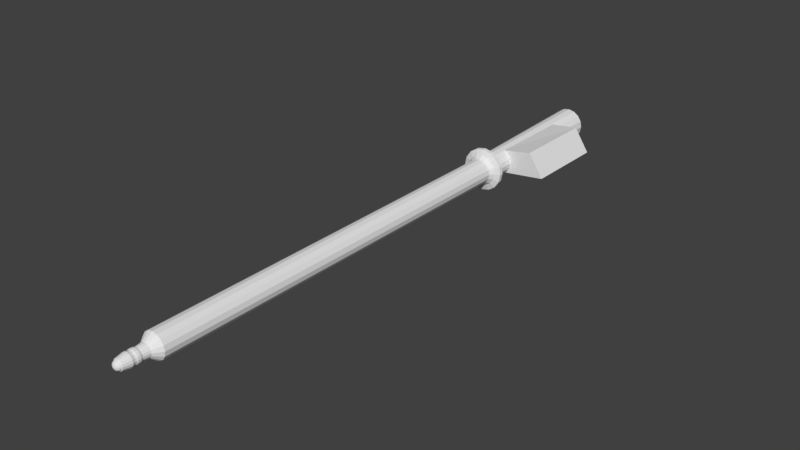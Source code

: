 # Source: phoenixhawk_refuelprobe.blend  (saved by Blender 2.79.0; exported with 4.5.12 LTS)
import bpy
from mathutils import Matrix  # noqa: F401  (used for matrix-valued properties, if any)

bpy.ops.wm.read_factory_settings(use_empty=True)
scene = bpy.context.scene
scene.name = 'Scene'

# ---- collections
col_collection_1 = bpy.data.collections.new('Collection 1'); scene.collection.children.link(col_collection_1)

# ---- materials (node trees are filled in below, after node groups)
mat_fmt_material_010 = bpy.data.materials.new('fmt_material.010')
mat_fmt_material_010.alpha_threshold = 0.0
mat_fmt_material_010.use_transparent_shadow = False
mat_fmt_material_010.roughness = 0.5

# ---- material node trees

# ---- world
world_world = bpy.data.worlds.new('World'); scene.world = world_world
world_world.color = (0.05088, 0.05088, 0.05088)
world_world.use_sun_shadow = False
world_world.sun_shadow_jitter_overblur = 0.0
world_world.cycles.sampling_method = 'MANUAL'

# ---- meshes
me_group0 = bpy.data.meshes.new('group0')
me_group0.from_pydata([(0.05083, -0.1227, -0.625), (0.09391, -0.09391, -0.625), (0.09391, 0.09391, -0.625), (0.05083, 0.1227, -0.625), (2.384e-07, 0.1328, -0.625), (-0.05082, 0.1227, -0.625), (2.384e-07, 2.384e-07, -0.625), (-0.09391, -0.09391, -0.625), (-0.05082, -0.1227, -0.625), (0.07182, -0.07182, 0.625), (0.09383, -0.03887, 0.625), (0.1016, 4.768e-07, 0.625), (0.07182, 0.07182, 0.625), (0.03887, 0.09383, 0.625), (1.192e-07, 0.1016, 0.625), (1.192e-07, 4.768e-07, 0.625), (-0.09383, 0.03887, 0.625), (-0.09383, -0.03887, 0.625), (2.384e-07, -0.1016, 0.625), (3.576e-07, -0.1328, -0.625), (0.03887, -0.09383, 0.625), (0.1227, -0.05082, -0.625), (0.1328, 4.768e-07, -0.625), (0.1227, 0.05083, -0.625), (0.09383, 0.03887, 0.625), (-0.03887, 0.09383, 0.625), (-0.09391, 0.09391, -0.625), (-0.1227, 0.05083, -0.625), (-0.07182, 0.07182, 0.625), (-0.1328, 2.384e-07, -0.625), (-0.1016, 4.768e-07, 0.625), (-0.1227, -0.05082, -0.625), (-0.03887, -0.09383, 0.625), (-0.07182, -0.07182, 0.625), (0.2813, 0.1406, 0.4062), (0.03125, 0.09766, 0.4062), (0.03125, -0.09375, 0.4062), (0.4063, -0.04687, 0.4062), (0.03125, -0.1094, -0.2813), (0.03125, 0.1094, -0.2813), (0.2813, 0.1406, -0.2813), (0.4063, -0.04687, -0.2813), (2.384e-07, -0.1016, 0.5625), (0.09383, -0.03887, 0.5625), (0.1016, 4.768e-07, 0.5625), (0.07182, 0.07182, 0.5625), (1.192e-07, 0.1016, 0.5625), (-0.03887, 0.09383, 0.5625), (-0.07182, -0.07182, 0.5625), (1.192e-07, 4.768e-07, 0.5625), (-0.03887, -0.09383, 0.5625), (1.192e-07, 4.768e-07, 0.5938), (1.192e-07, 0.125, 0.5938), (0.04784, 0.1155, 0.5938), (0.03887, -0.09383, 0.5625), (2.384e-07, -0.125, 0.5938), (0.08839, -0.08839, 0.5938), (0.07182, -0.07182, 0.5625), (0.1155, -0.04783, 0.5938), (0.1155, 0.04784, 0.5938), (0.08839, 0.08839, 0.5938), (0.09383, 0.03887, 0.5625), (0.03887, 0.09383, 0.5625), (-0.08839, 0.08839, 0.5938), (-0.07182, 0.07182, 0.5625), (-0.1016, 4.768e-07, 0.5625), (-0.09383, 0.03887, 0.5625), (-0.09383, -0.03887, 0.5625), (-0.1155, -0.04784, 0.5938), (2.384e-07, -0.1016, 0.6875), (0.09383, -0.03887, 0.6875), (0.09383, 0.03887, 0.6875), (0.03887, 0.09383, 0.6875), (-0.1016, 4.768e-07, 0.6875), (0.1016, 7.153e-07, 3.938), (-0.03887, 0.09383, 3.938), (-0.07182, 0.07182, 3.938), (-0.1016, 7.153e-07, 3.938), (-0.03887, -0.09383, 3.938), (-0.09383, -0.03887, 3.938), (-0.03887, -0.09383, 0.6875), (0.04784, -0.1155, 0.5938), (-0.08839, -0.08839, 0.5938), (0.1588, 0.06577, 0.6094), (0.06577, 0.1588, 0.6094), (-0.1215, 0.1215, 0.6094), (-0.1588, 0.06577, 0.6094), (-0.06577, -0.1588, 0.6094), (0.06577, -0.1588, 0.6094), (0.1215, -0.1215, 0.6094), (0.125, 7.153e-07, 0.5938), (0.1719, 7.153e-07, 0.6094), (-0.04784, 0.1155, 0.5938), (-0.1155, 0.04784, 0.5938), (-0.125, 4.768e-07, 0.5938), (-0.04784, -0.1155, 0.5938), (-0.1215, -0.1215, 0.6094), (0.1215, 0.1215, 0.6094), (-0.06577, 0.1588, 0.6094), (-0.1719, 4.768e-07, 0.6094), (-0.1588, -0.06577, 0.6094), (0.06577, -0.1588, 0.6406), (0.1215, -0.1215, 0.6406), (0.1719, 7.153e-07, 0.6406), (0.1588, 0.06577, 0.6406), (0.06577, 0.1588, 0.6406), (1.192e-07, 0.1719, 0.6406), (1.192e-07, 4.768e-07, 0.6094), (0.1588, -0.06577, 0.6094), (1.192e-07, 0.1719, 0.6094), (-0.1588, 0.06577, 0.6406), (2.384e-07, -0.1719, 0.6094), (0.04784, -0.1155, 0.6562), (0.08839, -0.08839, 0.6562), (0.08839, 0.08839, 0.6562), (-0.04784, 0.1155, 0.6562), (-0.08839, 0.08839, 0.6562), (-0.1155, 0.04784, 0.6562), (-0.125, 4.768e-07, 0.6562), (-0.1155, -0.04784, 0.6562), (-0.08839, -0.08839, 0.6562), (0.07182, -0.07182, 0.6875), (0.07182, 0.07182, 0.6875), (1.192e-07, 4.768e-07, 0.6875), (-0.09383, 0.03887, 0.6875), (-0.07182, -0.07182, 0.6875), (-0.09383, -0.03887, 0.6875), (0.03887, -0.09383, 0.6875), (0.125, 7.153e-07, 0.6562), (0.1016, 4.768e-07, 0.6875), (0.1155, 0.04784, 0.6562), (1.192e-07, 0.1016, 0.6875), (-0.03887, 0.09383, 0.6875), (-0.07182, 0.07182, 0.6875), (2.384e-07, -0.125, 0.6562), (-0.04784, -0.1155, 0.6562), (1.192e-07, 4.768e-07, 0.6406), (-0.1719, 4.768e-07, 0.6406), (-0.1215, -0.1215, 0.6406), (-0.06577, -0.1588, 0.6406), (2.384e-07, -0.1719, 0.6406), (0.1588, -0.06577, 0.6406), (0.1155, -0.04783, 0.6562), (1.192e-07, 4.768e-07, 0.6562), (0.04784, 0.1155, 0.6562), (0.1215, 0.1215, 0.6406), (1.192e-07, 0.125, 0.6562), (-0.06577, 0.1588, 0.6406), (-0.1215, 0.1215, 0.6406), (-0.1588, -0.06577, 0.6406), (-1.192e-07, -0.1016, 3.938), (0.07182, 0.07182, 3.938), (-0.07182, -0.07181, 3.938), (0.06629, -0.06629, 3.949), (0.03588, -0.08661, 3.949), (0.08661, -0.03588, 3.949), (0.09375, 7.153e-07, 3.949), (0.08661, 0.03588, 3.949), (-0.06629, 0.06629, 3.949), (-0.03588, -0.08661, 3.949), (0.03887, -0.09383, 3.938), (-1.192e-07, -0.09375, 3.949), (0.07182, -0.07181, 3.938), (0.09383, -0.03887, 3.938), (0.06629, 0.06629, 3.949), (0.09383, 0.03887, 3.938), (0.03887, 0.09383, 3.938), (0.03588, 0.08661, 3.949), (-0.03588, 0.08661, 3.949), (-2.384e-07, 0.09375, 3.949), (-2.384e-07, 0.1016, 3.938), (-0.08661, 0.03588, 3.949), (-0.09383, 0.03887, 3.938), (-0.09375, 7.153e-07, 3.949), (-2.384e-07, 7.153e-07, 3.949), (-0.06629, -0.06629, 3.949), (-0.08661, -0.03588, 3.949), (-2.384e-07, 7.153e-07, 3.938)], [(143, 123), (15, 6), (51, 107), (177, 123), (49, 51), (136, 107), (174, 177), (136, 143)], [(19, 6, 0), (0, 6, 1), (1, 6, 21), (21, 6, 22), (22, 6, 23), (23, 6, 2), (2, 6, 3), (3, 6, 4), (4, 6, 5), (5, 6, 26), (26, 6, 27), (27, 6, 29), (29, 6, 31), (31, 6, 7), (7, 6, 8), (8, 6, 19), (20, 15, 18), (9, 15, 20), (10, 15, 9), (11, 15, 10), (24, 15, 11), (12, 15, 24), (13, 15, 12), (14, 15, 13), (25, 15, 14), (28, 15, 25), (16, 15, 28), (30, 15, 16), (17, 15, 30), (33, 15, 17), (32, 15, 33), (18, 15, 32), (0, 20, 18, 19), (1, 9, 20, 0), (21, 10, 9, 1), (22, 11, 10, 21), (23, 24, 11, 22), (2, 12, 24, 23), (3, 13, 12, 2), (4, 14, 13, 3), (5, 25, 14, 4), (26, 28, 25, 5), (27, 16, 28, 26), (29, 30, 16, 27), (31, 17, 30, 29), (7, 33, 17, 31), (8, 32, 33, 7), (19, 18, 32, 8), (40, 34, 37, 41), (35, 39, 38, 36), (40, 39, 35, 34), (37, 36, 38, 41), (34, 35, 36, 37), (39, 40, 41, 38), (42, 49, 54), (54, 49, 57), (57, 49, 43), (43, 49, 44), (44, 49, 61), (61, 49, 45), (45, 49, 62), (62, 49, 46), (46, 49, 47), (47, 49, 64), (64, 49, 66), (66, 49, 65), (65, 49, 67), (67, 49, 48), (48, 49, 50), (50, 49, 42), (81, 51, 55), (56, 51, 81), (58, 51, 56), (90, 51, 58), (59, 51, 90), (60, 51, 59), (53, 51, 60), (52, 51, 53), (92, 51, 52), (63, 51, 92), (93, 51, 63), (94, 51, 93), (68, 51, 94), (82, 51, 68), (95, 51, 82), (55, 51, 95), (54, 81, 55, 42), (57, 56, 81, 54), (43, 58, 56, 57), (44, 90, 58, 43), (61, 59, 90, 44), (45, 60, 59, 61), (62, 53, 60, 45), (46, 52, 53, 62), (47, 92, 52, 46), (64, 63, 92, 47), (66, 93, 63, 64), (65, 94, 93, 66), (67, 68, 94, 65), (48, 82, 68, 67), (50, 95, 82, 48), (42, 55, 95, 50), (69, 123, 127), (127, 123, 121), (121, 123, 70), (70, 123, 129), (129, 123, 71), (71, 123, 122), (122, 123, 72), (72, 123, 131), (131, 123, 132), (132, 123, 133), (133, 123, 124), (124, 123, 73), (73, 123, 126), (126, 123, 125), (125, 123, 80), (80, 123, 69), (160, 177, 150), (162, 177, 160), (163, 177, 162), (74, 177, 163), (165, 177, 74), (151, 177, 165), (166, 177, 151), (170, 177, 166), (75, 177, 170), (76, 177, 75), (172, 177, 76), (77, 177, 172), (79, 177, 77), (152, 177, 79), (78, 177, 152), (150, 177, 78), (127, 160, 150, 69), (121, 162, 160, 127), (70, 163, 162, 121), (129, 74, 163, 70), (71, 165, 74, 129), (122, 151, 165, 71), (72, 166, 151, 122), (131, 170, 166, 72), (132, 75, 170, 131), (133, 76, 75, 132), (124, 172, 76, 133), (73, 77, 172, 124), (126, 79, 77, 73), (125, 152, 79, 126), (80, 78, 152, 125), (69, 150, 78, 80), (88, 107, 111), (89, 107, 88), (108, 107, 89), (91, 107, 108), (83, 107, 91), (97, 107, 83), (84, 107, 97), (109, 107, 84), (98, 107, 109), (85, 107, 98), (86, 107, 85), (99, 107, 86), (100, 107, 99), (96, 107, 100), (87, 107, 96), (111, 107, 87), (81, 88, 111, 55), (56, 89, 88, 81), (58, 108, 89, 56), (90, 91, 108, 58), (59, 83, 91, 90), (60, 97, 83, 59), (53, 84, 97, 60), (52, 109, 84, 53), (92, 98, 109, 52), (63, 85, 98, 92), (93, 86, 85, 63), (94, 99, 86, 93), (68, 100, 99, 94), (82, 96, 100, 68), (95, 87, 96, 82), (55, 111, 87, 95), (101, 136, 140), (102, 136, 101), (141, 136, 102), (103, 136, 141), (104, 136, 103), (145, 136, 104), (105, 136, 145), (106, 136, 105), (147, 136, 106), (148, 136, 147), (110, 136, 148), (137, 136, 110), (149, 136, 137), (138, 136, 149), (139, 136, 138), (140, 136, 139), (88, 101, 140, 111), (89, 102, 101, 88), (108, 141, 102, 89), (91, 103, 141, 108), (83, 104, 103, 91), (97, 145, 104, 83), (84, 105, 145, 97), (109, 106, 105, 84), (98, 147, 106, 109), (85, 148, 147, 98), (86, 110, 148, 85), (99, 137, 110, 86), (100, 149, 137, 99), (96, 138, 149, 100), (87, 139, 138, 96), (111, 140, 139, 87), (134, 143, 112), (112, 143, 113), (113, 143, 142), (142, 143, 128), (128, 143, 130), (130, 143, 114), (114, 143, 144), (144, 143, 146), (146, 143, 115), (115, 143, 116), (116, 143, 117), (117, 143, 118), (118, 143, 119), (119, 143, 120), (120, 143, 135), (135, 143, 134), (112, 127, 69, 134), (113, 121, 127, 112), (142, 70, 121, 113), (128, 129, 70, 142), (130, 71, 129, 128), (114, 122, 71, 130), (144, 72, 122, 114), (146, 131, 72, 144), (115, 132, 131, 146), (116, 133, 132, 115), (117, 124, 133, 116), (118, 73, 124, 117), (119, 126, 73, 118), (120, 125, 126, 119), (135, 80, 125, 120), (134, 69, 80, 135), (101, 112, 134, 140), (102, 113, 112, 101), (141, 142, 113, 102), (103, 128, 142, 141), (104, 130, 128, 103), (145, 114, 130, 104), (105, 144, 114, 145), (106, 146, 144, 105), (147, 115, 146, 106), (148, 116, 115, 147), (110, 117, 116, 148), (137, 118, 117, 110), (149, 119, 118, 137), (138, 120, 119, 149), (139, 135, 120, 138), (140, 134, 135, 139), (154, 174, 161), (153, 174, 154), (155, 174, 153), (156, 174, 155), (157, 174, 156), (164, 174, 157), (167, 174, 164), (169, 174, 167), (168, 174, 169), (158, 174, 168), (171, 174, 158), (173, 174, 171), (176, 174, 173), (175, 174, 176), (159, 174, 175), (161, 174, 159), (160, 154, 161, 150), (162, 153, 154, 160), (163, 155, 153, 162), (74, 156, 155, 163), (165, 157, 156, 74), (151, 164, 157, 165), (166, 167, 164, 151), (170, 169, 167, 166), (75, 168, 169, 170), (76, 158, 168, 75), (172, 171, 158, 76), (77, 173, 171, 172), (79, 176, 173, 77), (152, 175, 176, 79), (78, 159, 175, 152), (150, 161, 159, 78)])
_uv = me_group0.uv_layers.new(name='UVMap')
_uv.uv.foreach_set('vector', [0.252, 0.2383, 0.252, 0.2422, 0.2534, 0.2386, 0.2534, 0.2386, 0.252, 0.2422, 0.2547, 0.2394, 0.2547, 0.2394, 0.252, 0.2422, 0.2556, 0.2407, 0.2556, 0.2407, 0.252, 0.2422, 0.2559, 0.2422, 0.2559, 0.2422, 0.252, 0.2422, 0.2556, 0.2437, 0.2556, 0.2437, 0.252, 0.2422, 0.2547, 0.2449, 0.2547, 0.2449, 0.252, 0.2422, 0.2534, 0.2458, 0.2534, 0.2458, 0.252, 0.2422, 0.252, 0.2461, 0.252, 0.2461, 0.252, 0.2422, 0.2505, 0.2458, 0.2505, 0.2458, 0.252, 0.2422, 0.2492, 0.2449, 0.2492, 0.2449, 0.252, 0.2422, 0.2483, 0.2437, 0.2483, 0.2437, 0.252, 0.2422, 0.248, 0.2422, 0.248, 0.2422, 0.252, 0.2422, 0.2483, 0.2407, 0.2483, 0.2407, 0.252, 0.2422, 0.2492, 0.2394, 0.2492, 0.2394, 0.252, 0.2422, 0.2505, 0.2386, 0.2505, 0.2386, 0.252, 0.2422, 0.252, 0.2383, 0.2613, 0.2386, 0.2598, 0.2422, 0.2598, 0.2383, 0.2625, 0.2394, 0.2598, 0.2422, 0.2613, 0.2386, 0.2634, 0.2407, 0.2598, 0.2422, 0.2625, 0.2394, 0.2637, 0.2422, 0.2598, 0.2422, 0.2634, 0.2407, 0.2634, 0.2437, 0.2598, 0.2422, 0.2637, 0.2422, 0.2625, 0.2449, 0.2598, 0.2422, 0.2634, 0.2437, 0.2613, 0.2458, 0.2598, 0.2422, 0.2625, 0.2449, 0.2598, 0.2461, 0.2598, 0.2422, 0.2613, 0.2458, 0.2583, 0.2458, 0.2598, 0.2422, 0.2598, 0.2461, 0.257, 0.2449, 0.2598, 0.2422, 0.2583, 0.2458, 0.2562, 0.2437, 0.2598, 0.2422, 0.257, 0.2449, 0.2559, 0.2422, 0.2598, 0.2422, 0.2562, 0.2437, 0.2562, 0.2407, 0.2598, 0.2422, 0.2559, 0.2422, 0.257, 0.2394, 0.2598, 0.2422, 0.2562, 0.2407, 0.2583, 0.2386, 0.2598, 0.2422, 0.257, 0.2394, 0.2598, 0.2383, 0.2598, 0.2422, 0.2583, 0.2386, 0.249, 0.2383, 0.249, 0.1992, 0.248, 0.1992, 0.248, 0.2383, 0.25, 0.2383, 0.25, 0.1992, 0.249, 0.1992, 0.249, 0.2383, 0.251, 0.2383, 0.251, 0.1992, 0.25, 0.1992, 0.25, 0.2383, 0.252, 0.2383, 0.252, 0.1992, 0.251, 0.1992, 0.251, 0.2383, 0.2529, 0.2383, 0.2529, 0.1992, 0.252, 0.1992, 0.252, 0.2383, 0.2539, 0.2383, 0.2539, 0.1992, 0.2529, 0.1992, 0.2529, 0.2383, 0.2549, 0.2383, 0.2549, 0.1992, 0.2539, 0.1992, 0.2539, 0.2383, 0.2559, 0.2383, 0.2559, 0.1992, 0.2549, 0.1992, 0.2549, 0.2383, 0.2568, 0.2383, 0.2568, 0.1992, 0.2559, 0.1992, 0.2559, 0.2383, 0.2578, 0.2383, 0.2578, 0.1992, 0.2568, 0.1992, 0.2568, 0.2383, 0.2588, 0.2383, 0.2588, 0.1992, 0.2578, 0.1992, 0.2578, 0.2383, 0.2598, 0.2383, 0.2598, 0.1992, 0.2588, 0.1992, 0.2588, 0.2383, 0.2607, 0.2383, 0.2607, 0.1992, 0.2598, 0.1992, 0.2598, 0.2383, 0.2617, 0.2383, 0.2617, 0.1992, 0.2607, 0.1992, 0.2607, 0.2383, 0.2627, 0.2383, 0.2627, 0.1992, 0.2617, 0.1992, 0.2617, 0.2383, 0.2637, 0.2383, 0.2637, 0.1992, 0.2627, 0.1992, 0.2627, 0.2383, 0.08398, 0.2246, 0.0625, 0.2246, 0.0625, 0.2168, 0.08398, 0.2168, 0.05469, 0.2246, 0.0332, 0.2246, 0.0332, 0.2168, 0.05469, 0.2168, 0.0625, 0.2461, 0.05469, 0.2461, 0.05469, 0.2246, 0.0625, 0.2246, 0.07031, 0.2461, 0.0625, 0.2461, 0.0625, 0.2246, 0.07031, 0.2246, 0.0625, 0.2246, 0.05469, 0.2246, 0.05469, 0.2168, 0.0625, 0.2168, 0.0918, 0.2246, 0.08398, 0.2246, 0.08398, 0.2168, 0.0918, 0.2168, 0.2344, 0.2383, 0.2344, 0.2422, 0.2359, 0.2386, 0.2359, 0.2386, 0.2344, 0.2422, 0.2371, 0.2394, 0.2371, 0.2394, 0.2344, 0.2422, 0.238, 0.2407, 0.238, 0.2407, 0.2344, 0.2422, 0.2383, 0.2422, 0.2383, 0.2422, 0.2344, 0.2422, 0.238, 0.2437, 0.238, 0.2437, 0.2344, 0.2422, 0.2371, 0.2449, 0.2371, 0.2449, 0.2344, 0.2422, 0.2359, 0.2458, 0.2359, 0.2458, 0.2344, 0.2422, 0.2344, 0.2461, 0.2344, 0.2461, 0.2344, 0.2422, 0.2329, 0.2458, 0.2329, 0.2458, 0.2344, 0.2422, 0.2316, 0.2449, 0.2316, 0.2449, 0.2344, 0.2422, 0.2308, 0.2437, 0.2308, 0.2437, 0.2344, 0.2422, 0.2305, 0.2422, 0.2305, 0.2422, 0.2344, 0.2422, 0.2308, 0.2407, 0.2308, 0.2407, 0.2344, 0.2422, 0.2316, 0.2394, 0.2316, 0.2394, 0.2344, 0.2422, 0.2329, 0.2386, 0.2329, 0.2386, 0.2344, 0.2422, 0.2344, 0.2383, 0.2437, 0.2386, 0.2422, 0.2422, 0.2422, 0.2383, 0.2449, 0.2394, 0.2422, 0.2422, 0.2437, 0.2386, 0.2458, 0.2407, 0.2422, 0.2422, 0.2449, 0.2394, 0.2461, 0.2422, 0.2422, 0.2422, 0.2458, 0.2407, 0.2458, 0.2437, 0.2422, 0.2422, 0.2461, 0.2422, 0.2449, 0.2449, 0.2422, 0.2422, 0.2458, 0.2437, 0.2437, 0.2458, 0.2422, 0.2422, 0.2449, 0.2449, 0.2422, 0.2461, 0.2422, 0.2422, 0.2437, 0.2458, 0.2407, 0.2458, 0.2422, 0.2422, 0.2422, 0.2461, 0.2394, 0.2449, 0.2422, 0.2422, 0.2407, 0.2458, 0.2386, 0.2437, 0.2422, 0.2422, 0.2394, 0.2449, 0.2383, 0.2422, 0.2422, 0.2422, 0.2386, 0.2437, 0.2386, 0.2407, 0.2422, 0.2422, 0.2383, 0.2422, 0.2394, 0.2394, 0.2422, 0.2422, 0.2386, 0.2407, 0.2407, 0.2386, 0.2422, 0.2422, 0.2394, 0.2394, 0.2422, 0.2383, 0.2422, 0.2422, 0.2407, 0.2386, 0.2314, 0.2383, 0.2314, 0.2363, 0.2305, 0.2363, 0.2305, 0.2383, 0.2324, 0.2383, 0.2324, 0.2363, 0.2314, 0.2363, 0.2314, 0.2383, 0.2334, 0.2383, 0.2334, 0.2363, 0.2324, 0.2363, 0.2324, 0.2383, 0.2344, 0.2383, 0.2344, 0.2363, 0.2334, 0.2363, 0.2334, 0.2383, 0.2354, 0.2383, 0.2354, 0.2363, 0.2344, 0.2363, 0.2344, 0.2383, 0.2363, 0.2383, 0.2363, 0.2363, 0.2354, 0.2363, 0.2354, 0.2383, 0.2373, 0.2383, 0.2373, 0.2363, 0.2363, 0.2363, 0.2363, 0.2383, 0.2383, 0.2383, 0.2383, 0.2363, 0.2373, 0.2363, 0.2373, 0.2383, 0.2393, 0.2383, 0.2393, 0.2363, 0.2383, 0.2363, 0.2383, 0.2383, 0.2402, 0.2383, 0.2402, 0.2363, 0.2393, 0.2363, 0.2393, 0.2383, 0.2412, 0.2383, 0.2412, 0.2363, 0.2402, 0.2363, 0.2402, 0.2383, 0.2422, 0.2383, 0.2422, 0.2363, 0.2412, 0.2363, 0.2412, 0.2383, 0.2432, 0.2383, 0.2432, 0.2363, 0.2422, 0.2363, 0.2422, 0.2383, 0.2441, 0.2383, 0.2441, 0.2363, 0.2432, 0.2363, 0.2432, 0.2383, 0.2451, 0.2383, 0.2451, 0.2363, 0.2441, 0.2363, 0.2441, 0.2383, 0.2461, 0.2383, 0.2461, 0.2363, 0.2451, 0.2363, 0.2451, 0.2383, 0.2168, 0.2383, 0.2168, 0.2422, 0.2183, 0.2386, 0.2183, 0.2386, 0.2168, 0.2422, 0.2196, 0.2394, 0.2196, 0.2394, 0.2168, 0.2422, 0.2204, 0.2407, 0.2204, 0.2407, 0.2168, 0.2422, 0.2207, 0.2422, 0.2207, 0.2422, 0.2168, 0.2422, 0.2204, 0.2437, 0.2204, 0.2437, 0.2168, 0.2422, 0.2196, 0.2449, 0.2196, 0.2449, 0.2168, 0.2422, 0.2183, 0.2458, 0.2183, 0.2458, 0.2168, 0.2422, 0.2168, 0.2461, 0.2168, 0.2461, 0.2168, 0.2422, 0.2153, 0.2458, 0.2153, 0.2458, 0.2168, 0.2422, 0.214, 0.2449, 0.214, 0.2449, 0.2168, 0.2422, 0.2132, 0.2437, 0.2132, 0.2437, 0.2168, 0.2422, 0.2129, 0.2422, 0.2129, 0.2422, 0.2168, 0.2422, 0.2132, 0.2407, 0.2132, 0.2407, 0.2168, 0.2422, 0.214, 0.2394, 0.214, 0.2394, 0.2168, 0.2422, 0.2153, 0.2386, 0.2153, 0.2386, 0.2168, 0.2422, 0.2168, 0.2383, 0.2261, 0.2386, 0.2246, 0.2422, 0.2246, 0.2383, 0.2274, 0.2394, 0.2246, 0.2422, 0.2261, 0.2386, 0.2282, 0.2407, 0.2246, 0.2422, 0.2274, 0.2394, 0.2285, 0.2422, 0.2246, 0.2422, 0.2282, 0.2407, 0.2282, 0.2437, 0.2246, 0.2422, 0.2285, 0.2422, 0.2274, 0.2449, 0.2246, 0.2422, 0.2282, 0.2437, 0.2261, 0.2458, 0.2246, 0.2422, 0.2274, 0.2449, 0.2246, 0.2461, 0.2246, 0.2422, 0.2261, 0.2458, 0.2231, 0.2458, 0.2246, 0.2422, 0.2246, 0.2461, 0.2218, 0.2449, 0.2246, 0.2422, 0.2231, 0.2458, 0.221, 0.2437, 0.2246, 0.2422, 0.2218, 0.2449, 0.2207, 0.2422, 0.2246, 0.2422, 0.221, 0.2437, 0.221, 0.2407, 0.2246, 0.2422, 0.2207, 0.2422, 0.2218, 0.2394, 0.2246, 0.2422, 0.221, 0.2407, 0.2231, 0.2386, 0.2246, 0.2422, 0.2218, 0.2394, 0.2246, 0.2383, 0.2246, 0.2422, 0.2231, 0.2386, 0.2139, 0.2383, 0.2139, 0.1367, 0.2129, 0.1367, 0.2129, 0.2383, 0.2148, 0.2383, 0.2148, 0.1367, 0.2139, 0.1367, 0.2139, 0.2383, 0.2158, 0.2383, 0.2158, 0.1367, 0.2148, 0.1367, 0.2148, 0.2383, 0.2168, 0.2383, 0.2168, 0.1367, 0.2158, 0.1367, 0.2158, 0.2383, 0.2178, 0.2383, 0.2178, 0.1367, 0.2168, 0.1367, 0.2168, 0.2383, 0.2188, 0.2383, 0.2188, 0.1367, 0.2178, 0.1367, 0.2178, 0.2383, 0.2197, 0.2383, 0.2197, 0.1367, 0.2188, 0.1367, 0.2188, 0.2383, 0.2207, 0.2383, 0.2207, 0.1367, 0.2197, 0.1367, 0.2197, 0.2383, 0.2217, 0.2383, 0.2217, 0.1367, 0.2207, 0.1367, 0.2207, 0.2383, 0.2227, 0.2383, 0.2227, 0.1367, 0.2217, 0.1367, 0.2217, 0.2383, 0.2236, 0.2383, 0.2236, 0.1367, 0.2227, 0.1367, 0.2227, 0.2383, 0.2246, 0.2383, 0.2246, 0.1367, 0.2236, 0.1367, 0.2236, 0.2383, 0.2256, 0.2383, 0.2256, 0.1367, 0.2246, 0.1367, 0.2246, 0.2383, 0.2266, 0.2383, 0.2266, 0.1367, 0.2256, 0.1367, 0.2256, 0.2383, 0.2275, 0.2383, 0.2275, 0.1367, 0.2266, 0.1367, 0.2266, 0.2383, 0.2285, 0.2383, 0.2285, 0.1367, 0.2275, 0.1367, 0.2275, 0.2383, 0.2085, 0.2386, 0.207, 0.2422, 0.207, 0.2383, 0.2098, 0.2394, 0.207, 0.2422, 0.2085, 0.2386, 0.2106, 0.2407, 0.207, 0.2422, 0.2098, 0.2394, 0.2109, 0.2422, 0.207, 0.2422, 0.2106, 0.2407, 0.2106, 0.2437, 0.207, 0.2422, 0.2109, 0.2422, 0.2098, 0.2449, 0.207, 0.2422, 0.2106, 0.2437, 0.2085, 0.2458, 0.207, 0.2422, 0.2098, 0.2449, 0.207, 0.2461, 0.207, 0.2422, 0.2085, 0.2458, 0.2055, 0.2458, 0.207, 0.2422, 0.207, 0.2461, 0.2043, 0.2449, 0.207, 0.2422, 0.2055, 0.2458, 0.2034, 0.2437, 0.207, 0.2422, 0.2043, 0.2449, 0.2031, 0.2422, 0.207, 0.2422, 0.2034, 0.2437, 0.2034, 0.2407, 0.207, 0.2422, 0.2031, 0.2422, 0.2043, 0.2394, 0.207, 0.2422, 0.2034, 0.2407, 0.2055, 0.2386, 0.207, 0.2422, 0.2043, 0.2394, 0.207, 0.2383, 0.207, 0.2422, 0.2055, 0.2386, 0.1963, 0.2383, 0.1963, 0.2363, 0.1953, 0.2363, 0.1953, 0.2383, 0.1973, 0.2383, 0.1973, 0.2363, 0.1963, 0.2363, 0.1963, 0.2383, 0.1982, 0.2383, 0.1982, 0.2363, 0.1973, 0.2363, 0.1973, 0.2383, 0.1992, 0.2383, 0.1992, 0.2363, 0.1982, 0.2363, 0.1982, 0.2383, 0.2002, 0.2383, 0.2002, 0.2363, 0.1992, 0.2363, 0.1992, 0.2383, 0.2012, 0.2383, 0.2012, 0.2363, 0.2002, 0.2363, 0.2002, 0.2383, 0.2021, 0.2383, 0.2021, 0.2363, 0.2012, 0.2363, 0.2012, 0.2383, 0.2031, 0.2383, 0.2031, 0.2363, 0.2021, 0.2363, 0.2021, 0.2383, 0.2041, 0.2383, 0.2041, 0.2363, 0.2031, 0.2363, 0.2031, 0.2383, 0.2051, 0.2383, 0.2051, 0.2363, 0.2041, 0.2363, 0.2041, 0.2383, 0.2061, 0.2383, 0.2061, 0.2363, 0.2051, 0.2363, 0.2051, 0.2383, 0.207, 0.2383, 0.207, 0.2363, 0.2061, 0.2363, 0.2061, 0.2383, 0.208, 0.2383, 0.208, 0.2363, 0.207, 0.2363, 0.207, 0.2383, 0.209, 0.2383, 0.209, 0.2363, 0.208, 0.2363, 0.208, 0.2383, 0.21, 0.2383, 0.21, 0.2363, 0.209, 0.2363, 0.209, 0.2383, 0.2109, 0.2383, 0.2109, 0.2363, 0.21, 0.2363, 0.21, 0.2383, 0.1909, 0.2386, 0.1895, 0.2422, 0.1895, 0.2383, 0.1922, 0.2394, 0.1895, 0.2422, 0.1909, 0.2386, 0.1931, 0.2407, 0.1895, 0.2422, 0.1922, 0.2394, 0.1934, 0.2422, 0.1895, 0.2422, 0.1931, 0.2407, 0.1931, 0.2437, 0.1895, 0.2422, 0.1934, 0.2422, 0.1922, 0.2449, 0.1895, 0.2422, 0.1931, 0.2437, 0.1909, 0.2458, 0.1895, 0.2422, 0.1922, 0.2449, 0.1895, 0.2461, 0.1895, 0.2422, 0.1909, 0.2458, 0.188, 0.2458, 0.1895, 0.2422, 0.1895, 0.2461, 0.1867, 0.2449, 0.1895, 0.2422, 0.188, 0.2458, 0.1858, 0.2437, 0.1895, 0.2422, 0.1867, 0.2449, 0.1855, 0.2422, 0.1895, 0.2422, 0.1858, 0.2437, 0.1858, 0.2407, 0.1895, 0.2422, 0.1855, 0.2422, 0.1867, 0.2394, 0.1895, 0.2422, 0.1858, 0.2407, 0.188, 0.2386, 0.1895, 0.2422, 0.1867, 0.2394, 0.1895, 0.2383, 0.1895, 0.2422, 0.188, 0.2386, 0.1787, 0.2383, 0.1787, 0.2363, 0.1777, 0.2363, 0.1777, 0.2383, 0.1797, 0.2383, 0.1797, 0.2363, 0.1787, 0.2363, 0.1787, 0.2383, 0.1807, 0.2383, 0.1807, 0.2363, 0.1797, 0.2363, 0.1797, 0.2383, 0.1816, 0.2383, 0.1816, 0.2363, 0.1807, 0.2363, 0.1807, 0.2383, 0.1826, 0.2383, 0.1826, 0.2363, 0.1816, 0.2363, 0.1816, 0.2383, 0.1836, 0.2383, 0.1836, 0.2363, 0.1826, 0.2363, 0.1826, 0.2383, 0.1846, 0.2383, 0.1846, 0.2363, 0.1836, 0.2363, 0.1836, 0.2383, 0.1855, 0.2383, 0.1855, 0.2363, 0.1846, 0.2363, 0.1846, 0.2383, 0.1865, 0.2383, 0.1865, 0.2363, 0.1855, 0.2363, 0.1855, 0.2383, 0.1875, 0.2383, 0.1875, 0.2363, 0.1865, 0.2363, 0.1865, 0.2383, 0.1885, 0.2383, 0.1885, 0.2363, 0.1875, 0.2363, 0.1875, 0.2383, 0.1895, 0.2383, 0.1895, 0.2363, 0.1885, 0.2363, 0.1885, 0.2383, 0.1904, 0.2383, 0.1904, 0.2363, 0.1895, 0.2363, 0.1895, 0.2383, 0.1914, 0.2383, 0.1914, 0.2363, 0.1904, 0.2363, 0.1904, 0.2383, 0.1924, 0.2383, 0.1924, 0.2363, 0.1914, 0.2363, 0.1914, 0.2383, 0.1934, 0.2383, 0.1934, 0.2363, 0.1924, 0.2363, 0.1924, 0.2383, 0.1641, 0.2383, 0.1641, 0.2422, 0.1656, 0.2386, 0.1656, 0.2386, 0.1641, 0.2422, 0.1668, 0.2394, 0.1668, 0.2394, 0.1641, 0.2422, 0.1677, 0.2407, 0.1677, 0.2407, 0.1641, 0.2422, 0.168, 0.2422, 0.168, 0.2422, 0.1641, 0.2422, 0.1677, 0.2437, 0.1677, 0.2437, 0.1641, 0.2422, 0.1668, 0.2449, 0.1668, 0.2449, 0.1641, 0.2422, 0.1656, 0.2458, 0.1656, 0.2458, 0.1641, 0.2422, 0.1641, 0.2461, 0.1641, 0.2461, 0.1641, 0.2422, 0.1626, 0.2458, 0.1626, 0.2458, 0.1641, 0.2422, 0.1613, 0.2449, 0.1613, 0.2449, 0.1641, 0.2422, 0.1605, 0.2437, 0.1605, 0.2437, 0.1641, 0.2422, 0.1602, 0.2422, 0.1602, 0.2422, 0.1641, 0.2422, 0.1605, 0.2407, 0.1605, 0.2407, 0.1641, 0.2422, 0.1613, 0.2394, 0.1613, 0.2394, 0.1641, 0.2422, 0.1626, 0.2386, 0.1626, 0.2386, 0.1641, 0.2422, 0.1641, 0.2383, 0.1611, 0.2383, 0.1611, 0.2363, 0.1602, 0.2363, 0.1602, 0.2383, 0.1621, 0.2383, 0.1621, 0.2363, 0.1611, 0.2363, 0.1611, 0.2383, 0.1631, 0.2383, 0.1631, 0.2363, 0.1621, 0.2363, 0.1621, 0.2383, 0.1641, 0.2383, 0.1641, 0.2363, 0.1631, 0.2363, 0.1631, 0.2383, 0.165, 0.2383, 0.165, 0.2363, 0.1641, 0.2363, 0.1641, 0.2383, 0.166, 0.2383, 0.166, 0.2363, 0.165, 0.2363, 0.165, 0.2383, 0.167, 0.2383, 0.167, 0.2363, 0.166, 0.2363, 0.166, 0.2383, 0.168, 0.2383, 0.168, 0.2363, 0.167, 0.2363, 0.167, 0.2383, 0.1689, 0.2383, 0.1689, 0.2363, 0.168, 0.2363, 0.168, 0.2383, 0.1699, 0.2383, 0.1699, 0.2363, 0.1689, 0.2363, 0.1689, 0.2383, 0.1709, 0.2383, 0.1709, 0.2363, 0.1699, 0.2363, 0.1699, 0.2383, 0.1719, 0.2383, 0.1719, 0.2363, 0.1709, 0.2363, 0.1709, 0.2383, 0.1729, 0.2383, 0.1729, 0.2363, 0.1719, 0.2363, 0.1719, 0.2383, 0.1738, 0.2383, 0.1738, 0.2363, 0.1729, 0.2363, 0.1729, 0.2383, 0.1748, 0.2383, 0.1748, 0.2363, 0.1738, 0.2363, 0.1738, 0.2383, 0.1758, 0.2383, 0.1758, 0.2363, 0.1748, 0.2363, 0.1748, 0.2383, 0.1436, 0.2383, 0.1436, 0.2363, 0.1426, 0.2363, 0.1426, 0.2383, 0.1445, 0.2383, 0.1445, 0.2363, 0.1436, 0.2363, 0.1436, 0.2383, 0.1455, 0.2383, 0.1455, 0.2363, 0.1445, 0.2363, 0.1445, 0.2383, 0.1465, 0.2383, 0.1465, 0.2363, 0.1455, 0.2363, 0.1455, 0.2383, 0.1475, 0.2383, 0.1475, 0.2363, 0.1465, 0.2363, 0.1465, 0.2383, 0.1484, 0.2383, 0.1484, 0.2363, 0.1475, 0.2363, 0.1475, 0.2383, 0.1494, 0.2383, 0.1494, 0.2363, 0.1484, 0.2363, 0.1484, 0.2383, 0.1504, 0.2383, 0.1504, 0.2363, 0.1494, 0.2363, 0.1494, 0.2383, 0.1514, 0.2383, 0.1514, 0.2363, 0.1504, 0.2363, 0.1504, 0.2383, 0.1523, 0.2383, 0.1523, 0.2363, 0.1514, 0.2363, 0.1514, 0.2383, 0.1533, 0.2383, 0.1533, 0.2363, 0.1523, 0.2363, 0.1523, 0.2383, 0.1543, 0.2383, 0.1543, 0.2363, 0.1533, 0.2363, 0.1533, 0.2383, 0.1553, 0.2383, 0.1553, 0.2363, 0.1543, 0.2363, 0.1543, 0.2383, 0.1562, 0.2383, 0.1562, 0.2363, 0.1553, 0.2363, 0.1553, 0.2383, 0.1572, 0.2383, 0.1572, 0.2363, 0.1562, 0.2363, 0.1562, 0.2383, 0.1582, 0.2383, 0.1582, 0.2363, 0.1572, 0.2363, 0.1572, 0.2383, 0.1382, 0.2386, 0.1367, 0.2422, 0.1367, 0.2383, 0.1395, 0.2394, 0.1367, 0.2422, 0.1382, 0.2386, 0.1403, 0.2407, 0.1367, 0.2422, 0.1395, 0.2394, 0.1406, 0.2422, 0.1367, 0.2422, 0.1403, 0.2407, 0.1403, 0.2437, 0.1367, 0.2422, 0.1406, 0.2422, 0.1395, 0.2449, 0.1367, 0.2422, 0.1403, 0.2437, 0.1382, 0.2458, 0.1367, 0.2422, 0.1395, 0.2449, 0.1367, 0.2461, 0.1367, 0.2422, 0.1382, 0.2458, 0.1352, 0.2458, 0.1367, 0.2422, 0.1367, 0.2461, 0.134, 0.2449, 0.1367, 0.2422, 0.1352, 0.2458, 0.1331, 0.2437, 0.1367, 0.2422, 0.134, 0.2449, 0.1328, 0.2422, 0.1367, 0.2422, 0.1331, 0.2437, 0.1331, 0.2407, 0.1367, 0.2422, 0.1328, 0.2422, 0.134, 0.2394, 0.1367, 0.2422, 0.1331, 0.2407, 0.1352, 0.2386, 0.1367, 0.2422, 0.134, 0.2394, 0.1367, 0.2383, 0.1367, 0.2422, 0.1352, 0.2386, 0.126, 0.2383, 0.126, 0.2363, 0.125, 0.2363, 0.125, 0.2383, 0.127, 0.2383, 0.127, 0.2363, 0.126, 0.2363, 0.126, 0.2383, 0.1279, 0.2383, 0.1279, 0.2363, 0.127, 0.2363, 0.127, 0.2383, 0.1289, 0.2383, 0.1289, 0.2363, 0.1279, 0.2363, 0.1279, 0.2383, 0.1299, 0.2383, 0.1299, 0.2363, 0.1289, 0.2363, 0.1289, 0.2383, 0.1309, 0.2383, 0.1309, 0.2363, 0.1299, 0.2363, 0.1299, 0.2383, 0.1318, 0.2383, 0.1318, 0.2363, 0.1309, 0.2363, 0.1309, 0.2383, 0.1328, 0.2383, 0.1328, 0.2363, 0.1318, 0.2363, 0.1318, 0.2383, 0.1338, 0.2383, 0.1338, 0.2363, 0.1328, 0.2363, 0.1328, 0.2383, 0.1348, 0.2383, 0.1348, 0.2363, 0.1338, 0.2363, 0.1338, 0.2383, 0.1357, 0.2383, 0.1357, 0.2363, 0.1348, 0.2363, 0.1348, 0.2383, 0.1367, 0.2383, 0.1367, 0.2363, 0.1357, 0.2363, 0.1357, 0.2383, 0.1377, 0.2383, 0.1377, 0.2363, 0.1367, 0.2363, 0.1367, 0.2383, 0.1387, 0.2383, 0.1387, 0.2363, 0.1377, 0.2363, 0.1377, 0.2383, 0.1396, 0.2383, 0.1396, 0.2363, 0.1387, 0.2363, 0.1387, 0.2383, 0.1406, 0.2383, 0.1406, 0.2363, 0.1396, 0.2363, 0.1396, 0.2383])
me_group0.materials.append(mat_fmt_material_010)
me_group0.use_remesh_preserve_volume = False
me_group0.use_remesh_preserve_attributes = False
me_group0.use_mirror_vertex_groups = False
me_group0.update()
me_probe = bpy.data.meshes.new('probe')
me_probe.from_pydata([(0.03289, -0.07939, 0.6992), (0.06077, -0.06076, 0.6992), (0.08594, 2.861e-06, 0.6992), (0.06077, 0.06077, 0.6992), (0.03289, 0.0794, 0.6992), (-0.03289, 0.0794, 0.6992), (-0.06077, 0.06077, 0.6992), (-0.0794, 0.03289, 0.6992), (-0.06077, -0.06076, 0.6992), (5.96e-07, 2.861e-06, 0.6992), (-0.03289, -0.07939, 0.6992), (0.08594, 3.099e-06, 3.949), (0.0794, -0.03288, 3.949), (0.0794, 0.03289, 3.949), (0.06077, 0.06077, 3.949), (-0.06077, 0.06077, 3.949), (-0.0794, 0.03289, 3.949), (-0.06077, -0.06076, 3.949), (-0.03289, -0.07939, 3.949), (0.03289, -0.07939, 3.949), (3.576e-07, -0.08593, 3.949), (7.153e-07, -0.08593, 0.6992), (0.06077, -0.06076, 3.949), (0.0794, -0.03288, 0.6992), (0.0794, 0.03289, 0.6992), (0.03289, 0.0794, 3.949), (5.96e-07, 0.08594, 0.6992), (2.384e-07, 0.08594, 3.949), (-0.03289, 0.0794, 3.949), (-0.08594, 3.099e-06, 3.949), (-0.08594, 2.861e-06, 0.6992), (-0.0794, -0.03288, 3.949), (-0.0794, -0.03288, 0.6992), (0.03588, -0.08661, 3.949), (2.384e-07, 3.099e-06, 3.949), (0.08661, -0.03587, 3.949), (0.09375, 3.099e-06, 3.949), (0.08661, 0.03588, 3.949), (0.03588, 0.08662, 3.949), (-0.06629, -0.06629, 3.949), (-0.03588, -0.08661, 3.949), (3.576e-07, -0.09375, 3.949), (0.05469, 3.099e-06, 4.0), (-0.03867, 0.03867, 4.0), (-0.05469, 3.099e-06, 4.0), (-0.05052, -0.02092, 4.0), (-0.03867, -0.03867, 4.0), (0.02093, -0.05052, 4.0), (2.384e-07, 3.099e-06, 4.0), (0.06629, -0.06629, 3.949), (0.06629, 0.06629, 3.949), (2.384e-07, 0.09375, 3.949), (-0.03588, 0.08662, 3.949), (-0.06629, 0.06629, 3.949), (-0.08661, 0.03588, 3.949), (-0.08661, -0.03587, 3.949), (-0.09375, 3.099e-06, 3.949), (0.03867, -0.03867, 4.0), (0.05052, -0.02092, 4.0), (0.05052, 0.02093, 4.0), (0.03867, 0.03867, 4.0), (0.02093, 0.05053, 4.0), (2.384e-07, 0.05469, 4.0), (-0.02093, -0.05052, 4.0), (0.01794, -0.0433, 4.062), (0.04331, -0.01794, 4.062), (0.03315, -0.03314, 4.062), (0.04688, 3.099e-06, 4.062), (0.04331, 0.01794, 4.062), (2.384e-07, 3.099e-06, 4.062), (2.384e-07, 0.04688, 4.062), (-0.01794, 0.04331, 4.062), (-0.03315, 0.03315, 4.062), (-0.04687, 3.099e-06, 4.062), (-0.03315, -0.03314, 4.062), (2.384e-07, -0.04687, 4.062), (0.03315, 0.03315, 4.062), (0.01794, 0.04331, 4.062), (-0.02093, 0.05053, 4.0), (-0.04331, 0.01794, 4.062), (-0.05052, 0.02093, 4.0), (-0.04331, -0.01794, 4.062), (2.384e-07, -0.05468, 4.0), (-0.01794, -0.0433, 4.062), (0.05078, 3.099e-06, 4.062), (0.04692, 0.01944, 4.062), (0.01943, 0.04692, 4.062), (2.384e-07, 0.05078, 4.062), (-0.03591, 0.03591, 4.062), (-0.04692, 0.01944, 4.062), (-0.04692, -0.01943, 4.062), (-0.03591, -0.0359, 4.062), (-0.01943, -0.04691, 4.062), (0.05469, 3.099e-06, 4.074), (0.05052, 0.02093, 4.074), (2.384e-07, 0.05469, 4.074), (2.384e-07, 3.099e-06, 4.074), (-0.03867, -0.03867, 4.074), (-0.05052, -0.02092, 4.074), (0.02093, -0.05052, 4.074), (0.01943, -0.04691, 4.062), (0.04692, -0.01943, 4.062), (0.03867, -0.03867, 4.074), (0.03591, -0.0359, 4.062), (0.03591, 0.03591, 4.062), (-0.01943, 0.04692, 4.062), (-0.03867, 0.03867, 4.074), (-0.05052, 0.02093, 4.074), (-0.05469, 3.099e-06, 4.074), (-0.05078, 3.099e-06, 4.062), (2.384e-07, -0.05078, 4.062), (-0.02093, -0.05052, 4.074), (0.02093, -0.05052, 4.094), (0.05469, 3.099e-06, 4.094), (2.384e-07, 0.05469, 4.094), (-0.03867, -0.03867, 4.094), (2.384e-07, -0.05468, 4.074), (0.05052, -0.02092, 4.074), (0.02093, 0.05053, 4.094), (0.03867, 0.03867, 4.074), (0.02093, 0.05053, 4.074), (-0.02093, 0.05053, 4.074), (-0.05052, 0.02093, 4.094), (0.03867, -0.03867, 4.094), (0.05052, -0.02092, 4.094), (0.05052, 0.02093, 4.094), (-0.03867, 0.03867, 4.094), (-0.05469, 3.099e-06, 4.094), (0.03591, 0.03591, 4.105), (0.01943, 0.04692, 4.105), (-0.04692, 0.01944, 4.105), (0.03591, -0.0359, 4.105), (0.03867, 0.03867, 4.094), (-0.02093, 0.05053, 4.094), (-0.01943, 0.04692, 4.105), (2.384e-07, 3.099e-06, 4.094), (-0.05052, -0.02092, 4.094), (-0.01943, -0.04691, 4.105), (2.384e-07, -0.05468, 4.094), (-0.02093, -0.05052, 4.094), (2.384e-07, 0.05078, 4.105), (-0.04692, -0.01943, 4.105), (0.01943, -0.04691, 4.117), (0.01943, 0.04692, 4.117), (-0.04692, -0.01943, 4.117), (-0.03591, -0.0359, 4.117), (0.01943, -0.04691, 4.105), (0.04692, -0.01943, 4.105), (0.04692, 0.01944, 4.105), (0.05078, 3.099e-06, 4.105), (-0.03591, 0.03591, 4.105), (-0.05078, 3.099e-06, 4.105), (-0.05078, 3.099e-06, 4.117), (-0.03591, -0.0359, 4.105), (2.384e-07, 3.099e-06, 4.105), (2.384e-07, -0.05078, 4.105), (-0.01943, -0.04691, 4.117), (0.03591, -0.0359, 4.117), (0.04692, -0.01943, 4.117), (0.03591, 0.03591, 4.117), (2.384e-07, -0.05078, 4.117), (2.384e-07, -0.05468, 4.129), (0.02093, 0.05053, 4.129), (-0.05052, -0.02092, 4.129), (-0.02093, -0.05052, 4.129), (2.384e-07, 3.099e-06, 4.117), (0.05078, 3.099e-06, 4.117), (0.05052, -0.02092, 4.129), (0.04692, 0.01944, 4.117), (2.384e-07, 0.05078, 4.117), (-0.03591, 0.03591, 4.117), (-0.01943, 0.04692, 4.117), (-0.04692, 0.01944, 4.117), (0.05469, 3.099e-06, 4.137), (0.03867, 0.03867, 4.137), (-0.03867, 0.03867, 4.137), (-0.05052, 0.02093, 4.137), (-0.05052, -0.02092, 4.137), (0.0397, -0.01644, 4.199), (0.03038, -0.03038, 4.199), (0.0397, 0.01645, 4.199), (2.384e-07, 0.04297, 4.199), (-0.03038, 0.03039, 4.199), (-0.0397, 0.01645, 4.199), (-0.03038, -0.03038, 4.199), (-0.0397, -0.01644, 4.199), (2.384e-07, -0.04297, 4.199), (0.01644, -0.03969, 4.199), (0.04297, 3.099e-06, 4.199), (0.03038, 0.03039, 4.199), (0.01644, 0.0397, 4.199), (0.02093, 0.05053, 4.137), (-0.01644, 0.0397, 4.199), (-0.04297, 3.099e-06, 4.199), (-0.01644, -0.03969, 4.199), (0.02093, -0.05052, 4.129), (0.03867, -0.03867, 4.129), (2.384e-07, 0.05469, 4.129), (-0.02093, 0.05053, 4.129), (-0.03867, 0.03867, 4.129), (-0.05052, 0.02093, 4.129), (0.02093, -0.05052, 4.137), (0.05052, -0.02092, 4.137), (0.05052, 0.02093, 4.137), (2.384e-07, 3.099e-06, 4.137), (-0.05469, 3.099e-06, 4.137), (-0.02093, -0.05052, 4.137), (2.384e-07, 3.099e-06, 4.129), (0.03867, -0.03867, 4.137), (0.05469, 3.099e-06, 4.129), (0.05052, 0.02093, 4.129), (0.03867, 0.03867, 4.129), (-0.02093, 0.05053, 4.137), (2.384e-07, 0.05469, 4.137), (-0.05469, 3.099e-06, 4.129), (-0.03867, -0.03867, 4.129), (-0.03867, -0.03867, 4.137), (2.384e-07, -0.05468, 4.137), (0.01495, -0.03609, 4.199), (0.03609, 0.01495, 4.199), (0.02762, 0.02762, 4.199), (0.01495, 0.03609, 4.199), (-0.02762, 0.02762, 4.199), (-0.03609, 0.01495, 4.199), (-0.03609, -0.01495, 4.199), (-0.02762, -0.02762, 4.199), (2.384e-07, -0.03906, 4.199), (0.02486, -0.02486, 4.211), (2.384e-07, 0.03516, 4.211), (-0.02486, 0.02486, 4.211), (-0.03248, -0.01345, 4.211), (-0.03516, 3.099e-06, 4.211), (0.03609, -0.01495, 4.199), (0.02762, -0.02762, 4.199), (2.384e-07, 3.099e-06, 4.199), (0.03906, 3.099e-06, 4.199), (0.03248, -0.01345, 4.211), (0.02486, 0.02486, 4.211), (2.384e-07, 0.03907, 4.199), (-0.01495, 0.03609, 4.199), (-0.03248, 0.01346, 4.211), (-0.03906, 3.099e-06, 4.199), (-0.02486, -0.02486, 4.211), (-0.01495, -0.03609, 4.199), (0.01345, -0.03248, 4.211), (0.03516, 3.099e-06, 4.211), (0.03248, 0.01346, 4.211), (2.384e-07, 3.099e-06, 4.211), (0.01046, -0.02526, 4.223), (-0.01933, 0.01934, 4.223), (0.02734, 3.099e-06, 4.223), (0.01934, 0.01934, 4.223), (0.01345, 0.03248, 4.211), (-0.01345, 0.03248, 4.211), (2.384e-07, 3.099e-06, 4.223), (-0.01345, -0.03248, 4.211), (2.384e-07, -0.03515, 4.211), (0.01934, -0.01933, 4.223), (0.02526, 0.01047, 4.223), (0.01046, 0.02527, 4.223), (-0.01046, 0.02527, 4.223), (-0.02526, 0.01047, 4.223), (-0.01933, -0.01933, 4.223), (-0.01046, -0.02526, 4.223), (2.384e-07, -0.02734, 4.223), (0.01105, 0.01105, 4.23), (-0.01444, -0.005976, 4.23), (2.384e-07, -0.01562, 4.23), (0.01105, -0.01105, 4.23), (0.02526, -0.01046, 4.223), (2.384e-07, 0.01563, 4.23), (2.384e-07, 0.02735, 4.223), (-0.02734, 3.099e-06, 4.223), (-0.02526, -0.01046, 4.223), (0.01444, -0.005976, 4.23), (0.01444, 0.005983, 4.23), (-0.005979, 0.01444, 4.23), (-0.01105, 0.01105, 4.23), (-0.01444, 0.005983, 4.23), (-0.01562, 3.099e-06, 4.23), (2.384e-07, 3.099e-06, 4.23), (2.384e-07, 3.099e-06, 4.234), (0.00598, -0.01443, 4.23), (0.01563, 3.099e-06, 4.23), (0.00598, 0.01444, 4.23), (-0.005979, -0.01443, 4.23), (-0.01105, -0.01105, 4.23)], [(135, 154), (48, 69), (204, 207), (96, 69), (135, 96), (234, 247), (247, 254), (34, 48), (9, 34), (154, 165), (280, 281), (204, 234), (165, 207), (254, 280)], [(21, 9, 0), (0, 9, 1), (1, 9, 23), (23, 9, 2), (2, 9, 24), (24, 9, 3), (3, 9, 4), (4, 9, 26), (26, 9, 5), (5, 9, 6), (6, 9, 7), (7, 9, 30), (30, 9, 32), (32, 9, 8), (8, 9, 10), (10, 9, 21), (19, 34, 20), (22, 34, 19), (12, 34, 22), (11, 34, 12), (13, 34, 11), (14, 34, 13), (25, 34, 14), (27, 34, 25), (28, 34, 27), (15, 34, 28), (16, 34, 15), (29, 34, 16), (31, 34, 29), (17, 34, 31), (18, 34, 17), (20, 34, 18), (0, 19, 20, 21), (1, 22, 19, 0), (23, 12, 22, 1), (2, 11, 12, 23), (24, 13, 11, 2), (3, 14, 13, 24), (4, 25, 14, 3), (26, 27, 25, 4), (5, 28, 27, 26), (6, 15, 28, 5), (7, 16, 15, 6), (30, 29, 16, 7), (32, 31, 29, 30), (8, 17, 31, 32), (10, 18, 17, 8), (21, 20, 18, 10), (41, 34, 33), (33, 34, 49), (49, 34, 35), (35, 34, 36), (36, 34, 37), (37, 34, 50), (50, 34, 38), (38, 34, 51), (51, 34, 52), (52, 34, 53), (53, 34, 54), (54, 34, 56), (56, 34, 55), (55, 34, 39), (39, 34, 40), (40, 34, 41), (47, 48, 82), (57, 48, 47), (58, 48, 57), (42, 48, 58), (59, 48, 42), (60, 48, 59), (61, 48, 60), (62, 48, 61), (78, 48, 62), (43, 48, 78), (80, 48, 43), (44, 48, 80), (45, 48, 44), (46, 48, 45), (63, 48, 46), (82, 48, 63), (33, 47, 82, 41), (49, 57, 47, 33), (35, 58, 57, 49), (36, 42, 58, 35), (37, 59, 42, 36), (50, 60, 59, 37), (38, 61, 60, 50), (51, 62, 61, 38), (52, 78, 62, 51), (53, 43, 78, 52), (54, 80, 43, 53), (56, 44, 80, 54), (55, 45, 44, 56), (39, 46, 45, 55), (40, 63, 46, 39), (41, 82, 63, 40), (64, 69, 75), (66, 69, 64), (65, 69, 66), (67, 69, 65), (68, 69, 67), (76, 69, 68), (77, 69, 76), (70, 69, 77), (71, 69, 70), (72, 69, 71), (79, 69, 72), (73, 69, 79), (81, 69, 73), (74, 69, 81), (83, 69, 74), (75, 69, 83), (47, 64, 75, 82), (57, 66, 64, 47), (58, 65, 66, 57), (42, 67, 65, 58), (59, 68, 67, 42), (60, 76, 68, 59), (61, 77, 76, 60), (62, 70, 77, 61), (78, 71, 70, 62), (43, 72, 71, 78), (80, 79, 72, 43), (44, 73, 79, 80), (45, 81, 73, 44), (46, 74, 81, 45), (63, 83, 74, 46), (82, 75, 83, 63), (110, 69, 100), (100, 69, 103), (103, 69, 101), (101, 69, 84), (84, 69, 85), (85, 69, 104), (104, 69, 86), (86, 69, 87), (87, 69, 105), (105, 69, 88), (88, 69, 89), (89, 69, 109), (109, 69, 90), (90, 69, 91), (91, 69, 92), (92, 69, 110), (99, 96, 116), (102, 96, 99), (117, 96, 102), (93, 96, 117), (94, 96, 93), (119, 96, 94), (120, 96, 119), (95, 96, 120), (121, 96, 95), (106, 96, 121), (107, 96, 106), (108, 96, 107), (98, 96, 108), (97, 96, 98), (111, 96, 97), (116, 96, 111), (100, 99, 116, 110), (103, 102, 99, 100), (101, 117, 102, 103), (84, 93, 117, 101), (85, 94, 93, 84), (104, 119, 94, 85), (86, 120, 119, 104), (87, 95, 120, 86), (105, 121, 95, 87), (88, 106, 121, 105), (89, 107, 106, 88), (109, 108, 107, 89), (90, 98, 108, 109), (91, 97, 98, 90), (92, 111, 97, 91), (110, 116, 111, 92), (112, 135, 138), (123, 135, 112), (124, 135, 123), (113, 135, 124), (125, 135, 113), (132, 135, 125), (118, 135, 132), (114, 135, 118), (133, 135, 114), (126, 135, 133), (122, 135, 126), (127, 135, 122), (136, 135, 127), (115, 135, 136), (139, 135, 115), (138, 135, 139), (99, 112, 138, 116), (102, 123, 112, 99), (117, 124, 123, 102), (93, 113, 124, 117), (94, 125, 113, 93), (119, 132, 125, 94), (120, 118, 132, 119), (95, 114, 118, 120), (121, 133, 114, 95), (106, 126, 133, 121), (107, 122, 126, 106), (108, 127, 122, 107), (98, 136, 127, 108), (97, 115, 136, 98), (111, 139, 115, 97), (116, 138, 139, 111), (146, 154, 155), (131, 154, 146), (147, 154, 131), (149, 154, 147), (148, 154, 149), (128, 154, 148), (129, 154, 128), (140, 154, 129), (134, 154, 140), (150, 154, 134), (130, 154, 150), (151, 154, 130), (141, 154, 151), (153, 154, 141), (137, 154, 153), (155, 154, 137), (112, 146, 155, 138), (123, 131, 146, 112), (124, 147, 131, 123), (113, 149, 147, 124), (125, 148, 149, 113), (132, 128, 148, 125), (118, 129, 128, 132), (114, 140, 129, 118), (133, 134, 140, 114), (126, 150, 134, 133), (122, 130, 150, 126), (127, 151, 130, 122), (136, 141, 151, 127), (115, 153, 141, 136), (139, 137, 153, 115), (138, 155, 137, 139), (142, 165, 160), (157, 165, 142), (158, 165, 157), (166, 165, 158), (168, 165, 166), (159, 165, 168), (143, 165, 159), (169, 165, 143), (171, 165, 169), (170, 165, 171), (172, 165, 170), (152, 165, 172), (144, 165, 152), (145, 165, 144), (156, 165, 145), (160, 165, 156), (146, 142, 160, 155), (131, 157, 142, 146), (147, 158, 157, 131), (149, 166, 158, 147), (148, 168, 166, 149), (128, 159, 168, 148), (129, 143, 159, 128), (140, 169, 143, 129), (134, 171, 169, 140), (150, 170, 171, 134), (130, 172, 170, 150), (151, 152, 172, 130), (141, 144, 152, 151), (153, 145, 144, 141), (137, 156, 145, 153), (155, 160, 156, 137), (195, 207, 161), (196, 207, 195), (167, 207, 196), (209, 207, 167), (210, 207, 209), (211, 207, 210), (162, 207, 211), (197, 207, 162), (198, 207, 197), (199, 207, 198), (200, 207, 199), (214, 207, 200), (163, 207, 214), (215, 207, 163), (164, 207, 215), (161, 207, 164), (142, 195, 161, 160), (157, 196, 195, 142), (158, 167, 196, 157), (166, 209, 167, 158), (168, 210, 209, 166), (159, 211, 210, 168), (143, 162, 211, 159), (169, 197, 162, 143), (171, 198, 197, 169), (170, 199, 198, 171), (172, 200, 199, 170), (152, 214, 200, 172), (144, 163, 214, 152), (145, 215, 163, 144), (156, 164, 215, 145), (160, 161, 164, 156), (217, 204, 201), (201, 204, 208), (208, 204, 202), (202, 204, 173), (173, 204, 203), (203, 204, 174), (174, 204, 191), (191, 204, 213), (213, 204, 212), (212, 204, 175), (175, 204, 176), (176, 204, 205), (205, 204, 177), (177, 204, 216), (216, 204, 206), (206, 204, 217), (187, 234, 186), (179, 234, 187), (178, 234, 179), (188, 234, 178), (180, 234, 188), (189, 234, 180), (190, 234, 189), (181, 234, 190), (192, 234, 181), (182, 234, 192), (183, 234, 182), (193, 234, 183), (185, 234, 193), (184, 234, 185), (194, 234, 184), (186, 234, 194), (201, 187, 186, 217), (208, 179, 187, 201), (202, 178, 179, 208), (173, 188, 178, 202), (203, 180, 188, 173), (174, 189, 180, 203), (191, 190, 189, 174), (213, 181, 190, 191), (212, 192, 181, 213), (175, 182, 192, 212), (176, 183, 182, 175), (205, 193, 183, 176), (177, 185, 193, 205), (216, 184, 185, 177), (206, 194, 184, 216), (217, 186, 194, 206), (195, 201, 217, 161), (196, 208, 201, 195), (167, 202, 208, 196), (209, 173, 202, 167), (210, 203, 173, 209), (211, 174, 203, 210), (162, 191, 174, 211), (197, 213, 191, 162), (198, 212, 213, 197), (199, 175, 212, 198), (200, 176, 175, 199), (214, 205, 176, 200), (163, 177, 205, 214), (215, 216, 177, 163), (164, 206, 216, 215), (161, 217, 206, 164), (226, 234, 218), (218, 234, 233), (233, 234, 232), (232, 234, 235), (235, 234, 219), (219, 234, 220), (220, 234, 221), (221, 234, 238), (238, 234, 239), (239, 234, 222), (222, 234, 223), (223, 234, 241), (241, 234, 224), (224, 234, 225), (225, 234, 243), (243, 234, 226), (244, 247, 256), (227, 247, 244), (236, 247, 227), (245, 247, 236), (246, 247, 245), (237, 247, 246), (252, 247, 237), (228, 247, 252), (253, 247, 228), (229, 247, 253), (240, 247, 229), (231, 247, 240), (230, 247, 231), (242, 247, 230), (255, 247, 242), (256, 247, 255), (218, 244, 256, 226), (233, 227, 244, 218), (232, 236, 227, 233), (235, 245, 236, 232), (219, 246, 245, 235), (220, 237, 246, 219), (221, 252, 237, 220), (238, 228, 252, 221), (239, 253, 228, 238), (222, 229, 253, 239), (223, 240, 229, 222), (241, 231, 240, 223), (224, 230, 231, 241), (225, 242, 230, 224), (243, 255, 242, 225), (226, 256, 255, 243), (248, 254, 264), (257, 254, 248), (269, 254, 257), (250, 254, 269), (258, 254, 250), (251, 254, 258), (259, 254, 251), (271, 254, 259), (260, 254, 271), (249, 254, 260), (261, 254, 249), (272, 254, 261), (273, 254, 272), (262, 254, 273), (263, 254, 262), (264, 254, 263), (244, 248, 264, 256), (227, 257, 248, 244), (236, 269, 257, 227), (245, 250, 269, 236), (246, 258, 250, 245), (237, 251, 258, 246), (252, 259, 251, 237), (228, 271, 259, 252), (253, 260, 271, 228), (229, 249, 260, 253), (240, 261, 249, 229), (231, 272, 261, 240), (230, 273, 272, 231), (242, 262, 273, 230), (255, 263, 262, 242), (256, 264, 263, 255), (282, 280, 267), (268, 280, 282), (274, 280, 268), (283, 280, 274), (275, 280, 283), (265, 280, 275), (284, 280, 265), (270, 280, 284), (276, 280, 270), (277, 280, 276), (278, 280, 277), (279, 280, 278), (266, 280, 279), (286, 280, 266), (285, 280, 286), (267, 280, 285), (248, 282, 267, 264), (257, 268, 282, 248), (269, 274, 268, 257), (250, 283, 274, 269), (258, 275, 283, 250), (251, 265, 275, 258), (259, 284, 265, 251), (271, 270, 284, 259), (260, 276, 270, 271), (249, 277, 276, 260), (261, 278, 277, 249), (272, 279, 278, 261), (273, 266, 279, 272), (262, 286, 266, 273), (263, 285, 286, 262), (264, 267, 285, 263), (282, 281, 267), (268, 281, 282), (274, 281, 268), (283, 281, 274), (275, 281, 283), (265, 281, 275), (284, 281, 265), (270, 281, 284), (276, 281, 270), (277, 281, 276), (278, 281, 277), (279, 281, 278), (266, 281, 279), (286, 281, 266), (285, 281, 286), (267, 281, 285)])
_uv = me_probe.uv_layers.new(name='UVMap')
_uv.uv.foreach_set('vector', [0.09473, 0.1758, 0.09473, 0.1797, 0.09622, 0.1761, 0.09622, 0.1761, 0.09473, 0.1797, 0.09749, 0.1769, 0.09749, 0.1769, 0.09473, 0.1797, 0.09834, 0.1782, 0.09834, 0.1782, 0.09473, 0.1797, 0.09863, 0.1797, 0.09863, 0.1797, 0.09473, 0.1797, 0.09834, 0.1812, 0.09834, 0.1812, 0.09473, 0.1797, 0.09749, 0.1824, 0.09749, 0.1824, 0.09473, 0.1797, 0.09622, 0.1833, 0.09622, 0.1833, 0.09473, 0.1797, 0.09473, 0.1836, 0.09473, 0.1836, 0.09473, 0.1797, 0.09323, 0.1833, 0.09323, 0.1833, 0.09473, 0.1797, 0.09196, 0.1824, 0.09196, 0.1824, 0.09473, 0.1797, 0.09112, 0.1812, 0.09112, 0.1812, 0.09473, 0.1797, 0.09082, 0.1797, 0.09082, 0.1797, 0.09473, 0.1797, 0.09112, 0.1782, 0.09112, 0.1782, 0.09473, 0.1797, 0.09196, 0.1769, 0.09196, 0.1769, 0.09473, 0.1797, 0.09323, 0.1761, 0.09323, 0.1761, 0.09473, 0.1797, 0.09473, 0.1758, 0.104, 0.1761, 0.1025, 0.1797, 0.1025, 0.1758, 0.1053, 0.1769, 0.1025, 0.1797, 0.104, 0.1761, 0.1061, 0.1782, 0.1025, 0.1797, 0.1053, 0.1769, 0.1064, 0.1797, 0.1025, 0.1797, 0.1061, 0.1782, 0.1061, 0.1812, 0.1025, 0.1797, 0.1064, 0.1797, 0.1053, 0.1824, 0.1025, 0.1797, 0.1061, 0.1812, 0.104, 0.1833, 0.1025, 0.1797, 0.1053, 0.1824, 0.1025, 0.1836, 0.1025, 0.1797, 0.104, 0.1833, 0.101, 0.1833, 0.1025, 0.1797, 0.1025, 0.1836, 0.09978, 0.1824, 0.1025, 0.1797, 0.101, 0.1833, 0.09893, 0.1812, 0.1025, 0.1797, 0.09978, 0.1824, 0.09863, 0.1797, 0.1025, 0.1797, 0.09893, 0.1812, 0.09893, 0.1782, 0.1025, 0.1797, 0.09863, 0.1797, 0.09978, 0.1769, 0.1025, 0.1797, 0.09893, 0.1782, 0.101, 0.1761, 0.1025, 0.1797, 0.09978, 0.1769, 0.1025, 0.1758, 0.1025, 0.1797, 0.101, 0.1761, 0.0918, 0.1758, 0.0918, 0.07422, 0.09082, 0.07422, 0.09082, 0.1758, 0.09277, 0.1758, 0.09277, 0.07422, 0.0918, 0.07422, 0.0918, 0.1758, 0.09375, 0.1758, 0.09375, 0.07422, 0.09277, 0.07422, 0.09277, 0.1758, 0.09473, 0.1758, 0.09473, 0.07422, 0.09375, 0.07422, 0.09375, 0.1758, 0.0957, 0.1758, 0.0957, 0.07422, 0.09473, 0.07422, 0.09473, 0.1758, 0.09668, 0.1758, 0.09668, 0.07422, 0.0957, 0.07422, 0.0957, 0.1758, 0.09766, 0.1758, 0.09766, 0.07422, 0.09668, 0.07422, 0.09668, 0.1758, 0.09863, 0.1758, 0.09863, 0.07422, 0.09766, 0.07422, 0.09766, 0.1758, 0.09961, 0.1758, 0.09961, 0.07422, 0.09863, 0.07422, 0.09863, 0.1758, 0.1006, 0.1758, 0.1006, 0.07422, 0.09961, 0.07422, 0.09961, 0.1758, 0.1016, 0.1758, 0.1016, 0.07422, 0.1006, 0.07422, 0.1006, 0.1758, 0.1025, 0.1758, 0.1025, 0.07422, 0.1016, 0.07422, 0.1016, 0.1758, 0.1035, 0.1758, 0.1035, 0.07422, 0.1025, 0.07422, 0.1025, 0.1758, 0.1045, 0.1758, 0.1045, 0.07422, 0.1035, 0.07422, 0.1035, 0.1758, 0.1055, 0.1758, 0.1055, 0.07422, 0.1045, 0.07422, 0.1045, 0.1758, 0.1064, 0.1758, 0.1064, 0.07422, 0.1055, 0.07422, 0.1055, 0.1758, 0.07715, 0.1758, 0.07715, 0.1797, 0.07864, 0.1761, 0.07864, 0.1761, 0.07715, 0.1797, 0.07991, 0.1769, 0.07991, 0.1769, 0.07715, 0.1797, 0.08076, 0.1782, 0.08076, 0.1782, 0.07715, 0.1797, 0.08105, 0.1797, 0.08105, 0.1797, 0.07715, 0.1797, 0.08076, 0.1812, 0.08076, 0.1812, 0.07715, 0.1797, 0.07991, 0.1824, 0.07991, 0.1824, 0.07715, 0.1797, 0.07864, 0.1833, 0.07864, 0.1833, 0.07715, 0.1797, 0.07715, 0.1836, 0.07715, 0.1836, 0.07715, 0.1797, 0.07565, 0.1833, 0.07565, 0.1833, 0.07715, 0.1797, 0.07439, 0.1824, 0.07439, 0.1824, 0.07715, 0.1797, 0.07354, 0.1812, 0.07354, 0.1812, 0.07715, 0.1797, 0.07324, 0.1797, 0.07324, 0.1797, 0.07715, 0.1797, 0.07354, 0.1782, 0.07354, 0.1782, 0.07715, 0.1797, 0.07439, 0.1769, 0.07439, 0.1769, 0.07715, 0.1797, 0.07565, 0.1761, 0.07565, 0.1761, 0.07715, 0.1797, 0.07715, 0.1758, 0.08646, 0.1761, 0.08496, 0.1797, 0.08496, 0.1758, 0.08772, 0.1769, 0.08496, 0.1797, 0.08646, 0.1761, 0.08857, 0.1782, 0.08496, 0.1797, 0.08772, 0.1769, 0.08887, 0.1797, 0.08496, 0.1797, 0.08857, 0.1782, 0.08857, 0.1812, 0.08496, 0.1797, 0.08887, 0.1797, 0.08772, 0.1824, 0.08496, 0.1797, 0.08857, 0.1812, 0.08646, 0.1833, 0.08496, 0.1797, 0.08772, 0.1824, 0.08496, 0.1836, 0.08496, 0.1797, 0.08646, 0.1833, 0.08347, 0.1833, 0.08496, 0.1797, 0.08496, 0.1836, 0.0822, 0.1824, 0.08496, 0.1797, 0.08347, 0.1833, 0.08135, 0.1812, 0.08496, 0.1797, 0.0822, 0.1824, 0.08105, 0.1797, 0.08496, 0.1797, 0.08135, 0.1812, 0.08135, 0.1782, 0.08496, 0.1797, 0.08105, 0.1797, 0.0822, 0.1769, 0.08496, 0.1797, 0.08135, 0.1782, 0.08347, 0.1761, 0.08496, 0.1797, 0.0822, 0.1769, 0.08496, 0.1758, 0.08496, 0.1797, 0.08347, 0.1761, 0.07422, 0.1758, 0.07422, 0.1738, 0.07324, 0.1738, 0.07324, 0.1758, 0.0752, 0.1758, 0.0752, 0.1738, 0.07422, 0.1738, 0.07422, 0.1758, 0.07617, 0.1758, 0.07617, 0.1738, 0.0752, 0.1738, 0.0752, 0.1758, 0.07715, 0.1758, 0.07715, 0.1738, 0.07617, 0.1738, 0.07617, 0.1758, 0.07812, 0.1758, 0.07812, 0.1738, 0.07715, 0.1738, 0.07715, 0.1758, 0.0791, 0.1758, 0.0791, 0.1738, 0.07812, 0.1738, 0.07812, 0.1758, 0.08008, 0.1758, 0.08008, 0.1738, 0.0791, 0.1738, 0.0791, 0.1758, 0.08105, 0.1758, 0.08105, 0.1738, 0.08008, 0.1738, 0.08008, 0.1758, 0.08203, 0.1758, 0.08203, 0.1738, 0.08105, 0.1738, 0.08105, 0.1758, 0.08301, 0.1758, 0.08301, 0.1738, 0.08203, 0.1738, 0.08203, 0.1758, 0.08398, 0.1758, 0.08398, 0.1738, 0.08301, 0.1738, 0.08301, 0.1758, 0.08496, 0.1758, 0.08496, 0.1738, 0.08398, 0.1738, 0.08398, 0.1758, 0.08594, 0.1758, 0.08594, 0.1738, 0.08496, 0.1738, 0.08496, 0.1758, 0.08691, 0.1758, 0.08691, 0.1738, 0.08594, 0.1738, 0.08594, 0.1758, 0.08789, 0.1758, 0.08789, 0.1738, 0.08691, 0.1738, 0.08691, 0.1758, 0.08887, 0.1758, 0.08887, 0.1738, 0.08789, 0.1738, 0.08789, 0.1758, 0.06888, 0.1761, 0.06738, 0.1797, 0.06738, 0.1758, 0.07014, 0.1769, 0.06738, 0.1797, 0.06888, 0.1761, 0.07099, 0.1782, 0.06738, 0.1797, 0.07014, 0.1769, 0.07129, 0.1797, 0.06738, 0.1797, 0.07099, 0.1782, 0.07099, 0.1812, 0.06738, 0.1797, 0.07129, 0.1797, 0.07014, 0.1824, 0.06738, 0.1797, 0.07099, 0.1812, 0.06888, 0.1833, 0.06738, 0.1797, 0.07014, 0.1824, 0.06738, 0.1836, 0.06738, 0.1797, 0.06888, 0.1833, 0.06589, 0.1833, 0.06738, 0.1797, 0.06738, 0.1836, 0.06462, 0.1824, 0.06738, 0.1797, 0.06589, 0.1833, 0.06377, 0.1812, 0.06738, 0.1797, 0.06462, 0.1824, 0.06348, 0.1797, 0.06738, 0.1797, 0.06377, 0.1812, 0.06377, 0.1782, 0.06738, 0.1797, 0.06348, 0.1797, 0.06462, 0.1769, 0.06738, 0.1797, 0.06377, 0.1782, 0.06589, 0.1761, 0.06738, 0.1797, 0.06462, 0.1769, 0.06738, 0.1758, 0.06738, 0.1797, 0.06589, 0.1761, 0.05664, 0.1758, 0.05664, 0.1738, 0.05566, 0.1738, 0.05566, 0.1758, 0.05762, 0.1758, 0.05762, 0.1738, 0.05664, 0.1738, 0.05664, 0.1758, 0.05859, 0.1758, 0.05859, 0.1738, 0.05762, 0.1738, 0.05762, 0.1758, 0.05957, 0.1758, 0.05957, 0.1738, 0.05859, 0.1738, 0.05859, 0.1758, 0.06055, 0.1758, 0.06055, 0.1738, 0.05957, 0.1738, 0.05957, 0.1758, 0.06152, 0.1758, 0.06152, 0.1738, 0.06055, 0.1738, 0.06055, 0.1758, 0.0625, 0.1758, 0.0625, 0.1738, 0.06152, 0.1738, 0.06152, 0.1758, 0.06348, 0.1758, 0.06348, 0.1738, 0.0625, 0.1738, 0.0625, 0.1758, 0.06445, 0.1758, 0.06445, 0.1738, 0.06348, 0.1738, 0.06348, 0.1758, 0.06543, 0.1758, 0.06543, 0.1738, 0.06445, 0.1738, 0.06445, 0.1758, 0.06641, 0.1758, 0.06641, 0.1738, 0.06543, 0.1738, 0.06543, 0.1758, 0.06738, 0.1758, 0.06738, 0.1738, 0.06641, 0.1738, 0.06641, 0.1758, 0.06836, 0.1758, 0.06836, 0.1738, 0.06738, 0.1738, 0.06738, 0.1758, 0.06934, 0.1758, 0.06934, 0.1738, 0.06836, 0.1738, 0.06836, 0.1758, 0.07031, 0.1758, 0.07031, 0.1738, 0.06934, 0.1738, 0.06934, 0.1758, 0.07129, 0.1758, 0.07129, 0.1738, 0.07031, 0.1738, 0.07031, 0.1758, 0.1299, 0.168, 0.1299, 0.1699, 0.1306, 0.1681, 0.1306, 0.1681, 0.1299, 0.1699, 0.1313, 0.1685, 0.1313, 0.1685, 0.1299, 0.1699, 0.1317, 0.1692, 0.1317, 0.1692, 0.1299, 0.1699, 0.1318, 0.1699, 0.1318, 0.1699, 0.1299, 0.1699, 0.1317, 0.1707, 0.1317, 0.1707, 0.1299, 0.1699, 0.1313, 0.1713, 0.1313, 0.1713, 0.1299, 0.1699, 0.1306, 0.1717, 0.1306, 0.1717, 0.1299, 0.1699, 0.1299, 0.1719, 0.1299, 0.1719, 0.1299, 0.1699, 0.1291, 0.1717, 0.1291, 0.1717, 0.1299, 0.1699, 0.1285, 0.1713, 0.1285, 0.1713, 0.1299, 0.1699, 0.1281, 0.1707, 0.1281, 0.1707, 0.1299, 0.1699, 0.1279, 0.1699, 0.1279, 0.1699, 0.1299, 0.1699, 0.1281, 0.1692, 0.1281, 0.1692, 0.1299, 0.1699, 0.1285, 0.1685, 0.1285, 0.1685, 0.1299, 0.1699, 0.1291, 0.1681, 0.1291, 0.1681, 0.1299, 0.1699, 0.1299, 0.168, 0.1345, 0.1681, 0.1338, 0.1699, 0.1338, 0.168, 0.1352, 0.1685, 0.1338, 0.1699, 0.1345, 0.1681, 0.1356, 0.1692, 0.1338, 0.1699, 0.1352, 0.1685, 0.1357, 0.1699, 0.1338, 0.1699, 0.1356, 0.1692, 0.1356, 0.1707, 0.1338, 0.1699, 0.1357, 0.1699, 0.1352, 0.1713, 0.1338, 0.1699, 0.1356, 0.1707, 0.1345, 0.1717, 0.1338, 0.1699, 0.1352, 0.1713, 0.1338, 0.1719, 0.1338, 0.1699, 0.1345, 0.1717, 0.133, 0.1717, 0.1338, 0.1699, 0.1338, 0.1719, 0.1324, 0.1713, 0.1338, 0.1699, 0.133, 0.1717, 0.132, 0.1707, 0.1338, 0.1699, 0.1324, 0.1713, 0.1318, 0.1699, 0.1338, 0.1699, 0.132, 0.1707, 0.132, 0.1692, 0.1338, 0.1699, 0.1318, 0.1699, 0.1324, 0.1685, 0.1338, 0.1699, 0.132, 0.1692, 0.133, 0.1681, 0.1338, 0.1699, 0.1324, 0.1685, 0.1338, 0.168, 0.1338, 0.1699, 0.133, 0.1681, 0.1284, 0.168, 0.1284, 0.166, 0.1279, 0.166, 0.1279, 0.168, 0.1289, 0.168, 0.1289, 0.166, 0.1284, 0.166, 0.1284, 0.168, 0.1294, 0.168, 0.1294, 0.166, 0.1289, 0.166, 0.1289, 0.168, 0.1299, 0.168, 0.1299, 0.166, 0.1294, 0.166, 0.1294, 0.168, 0.1304, 0.168, 0.1304, 0.166, 0.1299, 0.166, 0.1299, 0.168, 0.1309, 0.168, 0.1309, 0.166, 0.1304, 0.166, 0.1304, 0.168, 0.1313, 0.168, 0.1313, 0.166, 0.1309, 0.166, 0.1309, 0.168, 0.1318, 0.168, 0.1318, 0.166, 0.1313, 0.166, 0.1313, 0.168, 0.1323, 0.168, 0.1323, 0.166, 0.1318, 0.166, 0.1318, 0.168, 0.1328, 0.168, 0.1328, 0.166, 0.1323, 0.166, 0.1323, 0.168, 0.1333, 0.168, 0.1333, 0.166, 0.1328, 0.166, 0.1328, 0.168, 0.1338, 0.168, 0.1338, 0.166, 0.1333, 0.166, 0.1333, 0.168, 0.1343, 0.168, 0.1343, 0.166, 0.1338, 0.166, 0.1338, 0.168, 0.1348, 0.168, 0.1348, 0.166, 0.1343, 0.166, 0.1343, 0.168, 0.1353, 0.168, 0.1353, 0.166, 0.1348, 0.166, 0.1348, 0.168, 0.1357, 0.168, 0.1357, 0.166, 0.1353, 0.166, 0.1353, 0.168, 0.02982, 0.1761, 0.02832, 0.1797, 0.02832, 0.1758, 0.03108, 0.1769, 0.02832, 0.1797, 0.02982, 0.1761, 0.03193, 0.1782, 0.02832, 0.1797, 0.03108, 0.1769, 0.03223, 0.1797, 0.02832, 0.1797, 0.03193, 0.1782, 0.03193, 0.1812, 0.02832, 0.1797, 0.03223, 0.1797, 0.03108, 0.1824, 0.02832, 0.1797, 0.03193, 0.1812, 0.02982, 0.1833, 0.02832, 0.1797, 0.03108, 0.1824, 0.02832, 0.1836, 0.02832, 0.1797, 0.02982, 0.1833, 0.02683, 0.1833, 0.02832, 0.1797, 0.02832, 0.1836, 0.02556, 0.1824, 0.02832, 0.1797, 0.02683, 0.1833, 0.02471, 0.1812, 0.02832, 0.1797, 0.02556, 0.1824, 0.02441, 0.1797, 0.02832, 0.1797, 0.02471, 0.1812, 0.02471, 0.1782, 0.02832, 0.1797, 0.02441, 0.1797, 0.02556, 0.1769, 0.02832, 0.1797, 0.02471, 0.1782, 0.02683, 0.1761, 0.02832, 0.1797, 0.02556, 0.1769, 0.02832, 0.1758, 0.02832, 0.1797, 0.02683, 0.1761, 0.01758, 0.1758, 0.01758, 0.1738, 0.0166, 0.1738, 0.0166, 0.1758, 0.01855, 0.1758, 0.01855, 0.1738, 0.01758, 0.1738, 0.01758, 0.1758, 0.01953, 0.1758, 0.01953, 0.1738, 0.01855, 0.1738, 0.01855, 0.1758, 0.02051, 0.1758, 0.02051, 0.1738, 0.01953, 0.1738, 0.01953, 0.1758, 0.02148, 0.1758, 0.02148, 0.1738, 0.02051, 0.1738, 0.02051, 0.1758, 0.02246, 0.1758, 0.02246, 0.1738, 0.02148, 0.1738, 0.02148, 0.1758, 0.02344, 0.1758, 0.02344, 0.1738, 0.02246, 0.1738, 0.02246, 0.1758, 0.02441, 0.1758, 0.02441, 0.1738, 0.02344, 0.1738, 0.02344, 0.1758, 0.02539, 0.1758, 0.02539, 0.1738, 0.02441, 0.1738, 0.02441, 0.1758, 0.02637, 0.1758, 0.02637, 0.1738, 0.02539, 0.1738, 0.02539, 0.1758, 0.02734, 0.1758, 0.02734, 0.1738, 0.02637, 0.1738, 0.02637, 0.1758, 0.02832, 0.1758, 0.02832, 0.1738, 0.02734, 0.1738, 0.02734, 0.1758, 0.0293, 0.1758, 0.0293, 0.1738, 0.02832, 0.1738, 0.02832, 0.1758, 0.03027, 0.1758, 0.03027, 0.1738, 0.0293, 0.1738, 0.0293, 0.1758, 0.03125, 0.1758, 0.03125, 0.1738, 0.03027, 0.1738, 0.03027, 0.1758, 0.03223, 0.1758, 0.03223, 0.1738, 0.03125, 0.1738, 0.03125, 0.1758, 0.1248, 0.1681, 0.124, 0.1699, 0.124, 0.168, 0.1254, 0.1685, 0.124, 0.1699, 0.1248, 0.1681, 0.1258, 0.1692, 0.124, 0.1699, 0.1254, 0.1685, 0.126, 0.1699, 0.124, 0.1699, 0.1258, 0.1692, 0.1258, 0.1707, 0.124, 0.1699, 0.126, 0.1699, 0.1254, 0.1713, 0.124, 0.1699, 0.1258, 0.1707, 0.1248, 0.1717, 0.124, 0.1699, 0.1254, 0.1713, 0.124, 0.1719, 0.124, 0.1699, 0.1248, 0.1717, 0.1233, 0.1717, 0.124, 0.1699, 0.124, 0.1719, 0.1226, 0.1713, 0.124, 0.1699, 0.1233, 0.1717, 0.1222, 0.1707, 0.124, 0.1699, 0.1226, 0.1713, 0.1221, 0.1699, 0.124, 0.1699, 0.1222, 0.1707, 0.1222, 0.1692, 0.124, 0.1699, 0.1221, 0.1699, 0.1226, 0.1685, 0.124, 0.1699, 0.1222, 0.1692, 0.1233, 0.1681, 0.124, 0.1699, 0.1226, 0.1685, 0.124, 0.168, 0.124, 0.1699, 0.1233, 0.1681, 0.1187, 0.168, 0.1187, 0.166, 0.1182, 0.166, 0.1182, 0.168, 0.1191, 0.168, 0.1191, 0.166, 0.1187, 0.166, 0.1187, 0.168, 0.1196, 0.168, 0.1196, 0.166, 0.1191, 0.166, 0.1191, 0.168, 0.1201, 0.168, 0.1201, 0.166, 0.1196, 0.166, 0.1196, 0.168, 0.1206, 0.168, 0.1206, 0.166, 0.1201, 0.166, 0.1201, 0.168, 0.1211, 0.168, 0.1211, 0.166, 0.1206, 0.166, 0.1206, 0.168, 0.1216, 0.168, 0.1216, 0.166, 0.1211, 0.166, 0.1211, 0.168, 0.1221, 0.168, 0.1221, 0.166, 0.1216, 0.166, 0.1216, 0.168, 0.1226, 0.168, 0.1226, 0.166, 0.1221, 0.166, 0.1221, 0.168, 0.123, 0.168, 0.123, 0.166, 0.1226, 0.166, 0.1226, 0.168, 0.1235, 0.168, 0.1235, 0.166, 0.123, 0.166, 0.123, 0.168, 0.124, 0.168, 0.124, 0.166, 0.1235, 0.166, 0.1235, 0.168, 0.1245, 0.168, 0.1245, 0.166, 0.124, 0.166, 0.124, 0.168, 0.125, 0.168, 0.125, 0.166, 0.1245, 0.166, 0.1245, 0.168, 0.1255, 0.168, 0.1255, 0.166, 0.125, 0.166, 0.125, 0.168, 0.126, 0.168, 0.126, 0.166, 0.1255, 0.166, 0.1255, 0.168, 0.115, 0.1681, 0.1143, 0.1699, 0.1143, 0.168, 0.1156, 0.1685, 0.1143, 0.1699, 0.115, 0.1681, 0.1161, 0.1692, 0.1143, 0.1699, 0.1156, 0.1685, 0.1162, 0.1699, 0.1143, 0.1699, 0.1161, 0.1692, 0.1161, 0.1707, 0.1143, 0.1699, 0.1162, 0.1699, 0.1156, 0.1713, 0.1143, 0.1699, 0.1161, 0.1707, 0.115, 0.1717, 0.1143, 0.1699, 0.1156, 0.1713, 0.1143, 0.1719, 0.1143, 0.1699, 0.115, 0.1717, 0.1135, 0.1717, 0.1143, 0.1699, 0.1143, 0.1719, 0.1129, 0.1713, 0.1143, 0.1699, 0.1135, 0.1717, 0.1125, 0.1707, 0.1143, 0.1699, 0.1129, 0.1713, 0.1123, 0.1699, 0.1143, 0.1699, 0.1125, 0.1707, 0.1125, 0.1692, 0.1143, 0.1699, 0.1123, 0.1699, 0.1129, 0.1685, 0.1143, 0.1699, 0.1125, 0.1692, 0.1135, 0.1681, 0.1143, 0.1699, 0.1129, 0.1685, 0.1143, 0.168, 0.1143, 0.1699, 0.1135, 0.1681, 0.1089, 0.168, 0.1089, 0.166, 0.1084, 0.166, 0.1084, 0.168, 0.1094, 0.168, 0.1094, 0.166, 0.1089, 0.166, 0.1089, 0.168, 0.1099, 0.168, 0.1099, 0.166, 0.1094, 0.166, 0.1094, 0.168, 0.1104, 0.168, 0.1104, 0.166, 0.1099, 0.166, 0.1099, 0.168, 0.1108, 0.168, 0.1108, 0.166, 0.1104, 0.166, 0.1104, 0.168, 0.1113, 0.168, 0.1113, 0.166, 0.1108, 0.166, 0.1108, 0.168, 0.1118, 0.168, 0.1118, 0.166, 0.1113, 0.166, 0.1113, 0.168, 0.1123, 0.168, 0.1123, 0.166, 0.1118, 0.166, 0.1118, 0.168, 0.1128, 0.168, 0.1128, 0.166, 0.1123, 0.166, 0.1123, 0.168, 0.1133, 0.168, 0.1133, 0.166, 0.1128, 0.166, 0.1128, 0.168, 0.1138, 0.168, 0.1138, 0.166, 0.1133, 0.166, 0.1133, 0.168, 0.1143, 0.168, 0.1143, 0.166, 0.1138, 0.166, 0.1138, 0.168, 0.1147, 0.168, 0.1147, 0.166, 0.1143, 0.166, 0.1143, 0.168, 0.1152, 0.168, 0.1152, 0.166, 0.1147, 0.166, 0.1147, 0.168, 0.1157, 0.168, 0.1157, 0.166, 0.1152, 0.166, 0.1152, 0.168, 0.1162, 0.168, 0.1162, 0.166, 0.1157, 0.166, 0.1157, 0.168, 0.0818, 0.1681, 0.08105, 0.1699, 0.08105, 0.168, 0.08244, 0.1685, 0.08105, 0.1699, 0.0818, 0.1681, 0.08286, 0.1692, 0.08105, 0.1699, 0.08244, 0.1685, 0.08301, 0.1699, 0.08105, 0.1699, 0.08286, 0.1692, 0.08286, 0.1707, 0.08105, 0.1699, 0.08301, 0.1699, 0.08244, 0.1713, 0.08105, 0.1699, 0.08286, 0.1707, 0.0818, 0.1717, 0.08105, 0.1699, 0.08244, 0.1713, 0.08105, 0.1719, 0.08105, 0.1699, 0.0818, 0.1717, 0.08031, 0.1717, 0.08105, 0.1699, 0.08105, 0.1719, 0.07967, 0.1713, 0.08105, 0.1699, 0.08031, 0.1717, 0.07925, 0.1707, 0.08105, 0.1699, 0.07967, 0.1713, 0.0791, 0.1699, 0.08105, 0.1699, 0.07925, 0.1707, 0.07925, 0.1692, 0.08105, 0.1699, 0.0791, 0.1699, 0.07967, 0.1685, 0.08105, 0.1699, 0.07925, 0.1692, 0.08031, 0.1681, 0.08105, 0.1699, 0.07967, 0.1685, 0.08105, 0.168, 0.08105, 0.1699, 0.08031, 0.1681, 0.07568, 0.168, 0.07568, 0.166, 0.0752, 0.166, 0.0752, 0.168, 0.07617, 0.168, 0.07617, 0.166, 0.07568, 0.166, 0.07568, 0.168, 0.07666, 0.168, 0.07666, 0.166, 0.07617, 0.166, 0.07617, 0.168, 0.07715, 0.168, 0.07715, 0.166, 0.07666, 0.166, 0.07666, 0.168, 0.07764, 0.168, 0.07764, 0.166, 0.07715, 0.166, 0.07715, 0.168, 0.07812, 0.168, 0.07812, 0.166, 0.07764, 0.166, 0.07764, 0.168, 0.07861, 0.168, 0.07861, 0.166, 0.07812, 0.166, 0.07812, 0.168, 0.0791, 0.168, 0.0791, 0.166, 0.07861, 0.166, 0.07861, 0.168, 0.07959, 0.168, 0.07959, 0.166, 0.0791, 0.166, 0.0791, 0.168, 0.08008, 0.168, 0.08008, 0.166, 0.07959, 0.166, 0.07959, 0.168, 0.08057, 0.168, 0.08057, 0.166, 0.08008, 0.166, 0.08008, 0.168, 0.08105, 0.168, 0.08105, 0.166, 0.08057, 0.166, 0.08057, 0.168, 0.08154, 0.168, 0.08154, 0.166, 0.08105, 0.166, 0.08105, 0.168, 0.08203, 0.168, 0.08203, 0.166, 0.08154, 0.166, 0.08154, 0.168, 0.08252, 0.168, 0.08252, 0.166, 0.08203, 0.166, 0.08203, 0.168, 0.08301, 0.168, 0.08301, 0.166, 0.08252, 0.166, 0.08252, 0.168, 0.06738, 0.168, 0.06738, 0.1699, 0.06813, 0.1681, 0.06813, 0.1681, 0.06738, 0.1699, 0.06876, 0.1685, 0.06876, 0.1685, 0.06738, 0.1699, 0.06919, 0.1692, 0.06919, 0.1692, 0.06738, 0.1699, 0.06934, 0.1699, 0.06934, 0.1699, 0.06738, 0.1699, 0.06919, 0.1707, 0.06919, 0.1707, 0.06738, 0.1699, 0.06876, 0.1713, 0.06876, 0.1713, 0.06738, 0.1699, 0.06813, 0.1717, 0.06813, 0.1717, 0.06738, 0.1699, 0.06738, 0.1719, 0.06738, 0.1719, 0.06738, 0.1699, 0.06664, 0.1717, 0.06664, 0.1717, 0.06738, 0.1699, 0.066, 0.1713, 0.066, 0.1713, 0.06738, 0.1699, 0.06558, 0.1707, 0.06558, 0.1707, 0.06738, 0.1699, 0.06543, 0.1699, 0.06543, 0.1699, 0.06738, 0.1699, 0.06558, 0.1692, 0.06558, 0.1692, 0.06738, 0.1699, 0.066, 0.1685, 0.066, 0.1685, 0.06738, 0.1699, 0.06664, 0.1681, 0.06664, 0.1681, 0.06738, 0.1699, 0.06738, 0.168, 0.07204, 0.1681, 0.07129, 0.1699, 0.07129, 0.168, 0.07267, 0.1685, 0.07129, 0.1699, 0.07204, 0.1681, 0.07309, 0.1692, 0.07129, 0.1699, 0.07267, 0.1685, 0.07324, 0.1699, 0.07129, 0.1699, 0.07309, 0.1692, 0.07309, 0.1707, 0.07129, 0.1699, 0.07324, 0.1699, 0.07267, 0.1713, 0.07129, 0.1699, 0.07309, 0.1707, 0.07204, 0.1717, 0.07129, 0.1699, 0.07267, 0.1713, 0.07129, 0.1719, 0.07129, 0.1699, 0.07204, 0.1717, 0.07054, 0.1717, 0.07129, 0.1699, 0.07129, 0.1719, 0.06991, 0.1713, 0.07129, 0.1699, 0.07054, 0.1717, 0.06948, 0.1707, 0.07129, 0.1699, 0.06991, 0.1713, 0.06934, 0.1699, 0.07129, 0.1699, 0.06948, 0.1707, 0.06948, 0.1692, 0.07129, 0.1699, 0.06934, 0.1699, 0.06991, 0.1685, 0.07129, 0.1699, 0.06948, 0.1692, 0.07054, 0.1681, 0.07129, 0.1699, 0.06991, 0.1685, 0.07129, 0.168, 0.07129, 0.1699, 0.07054, 0.1681, 0.06592, 0.168, 0.06592, 0.166, 0.06543, 0.166, 0.06543, 0.168, 0.06641, 0.168, 0.06641, 0.166, 0.06592, 0.166, 0.06592, 0.168, 0.06689, 0.168, 0.06689, 0.166, 0.06641, 0.166, 0.06641, 0.168, 0.06738, 0.168, 0.06738, 0.166, 0.06689, 0.166, 0.06689, 0.168, 0.06787, 0.168, 0.06787, 0.166, 0.06738, 0.166, 0.06738, 0.168, 0.06836, 0.168, 0.06836, 0.166, 0.06787, 0.166, 0.06787, 0.168, 0.06885, 0.168, 0.06885, 0.166, 0.06836, 0.166, 0.06836, 0.168, 0.06934, 0.168, 0.06934, 0.166, 0.06885, 0.166, 0.06885, 0.168, 0.06982, 0.168, 0.06982, 0.166, 0.06934, 0.166, 0.06934, 0.168, 0.07031, 0.168, 0.07031, 0.166, 0.06982, 0.166, 0.06982, 0.168, 0.0708, 0.168, 0.0708, 0.166, 0.07031, 0.166, 0.07031, 0.168, 0.07129, 0.168, 0.07129, 0.166, 0.0708, 0.166, 0.0708, 0.168, 0.07178, 0.168, 0.07178, 0.166, 0.07129, 0.166, 0.07129, 0.168, 0.07227, 0.168, 0.07227, 0.166, 0.07178, 0.166, 0.07178, 0.168, 0.07275, 0.168, 0.07275, 0.166, 0.07227, 0.166, 0.07227, 0.168, 0.07324, 0.168, 0.07324, 0.166, 0.07275, 0.166, 0.07275, 0.168, 0.05615, 0.168, 0.05615, 0.166, 0.05566, 0.166, 0.05566, 0.168, 0.05664, 0.168, 0.05664, 0.166, 0.05615, 0.166, 0.05615, 0.168, 0.05713, 0.168, 0.05713, 0.166, 0.05664, 0.166, 0.05664, 0.168, 0.05762, 0.168, 0.05762, 0.166, 0.05713, 0.166, 0.05713, 0.168, 0.05811, 0.168, 0.05811, 0.166, 0.05762, 0.166, 0.05762, 0.168, 0.05859, 0.168, 0.05859, 0.166, 0.05811, 0.166, 0.05811, 0.168, 0.05908, 0.168, 0.05908, 0.166, 0.05859, 0.166, 0.05859, 0.168, 0.05957, 0.168, 0.05957, 0.166, 0.05908, 0.166, 0.05908, 0.168, 0.06006, 0.168, 0.06006, 0.166, 0.05957, 0.166, 0.05957, 0.168, 0.06055, 0.168, 0.06055, 0.166, 0.06006, 0.166, 0.06006, 0.168, 0.06104, 0.168, 0.06104, 0.166, 0.06055, 0.166, 0.06055, 0.168, 0.06152, 0.168, 0.06152, 0.166, 0.06104, 0.166, 0.06104, 0.168, 0.06201, 0.168, 0.06201, 0.166, 0.06152, 0.166, 0.06152, 0.168, 0.0625, 0.168, 0.0625, 0.166, 0.06201, 0.166, 0.06201, 0.168, 0.06299, 0.168, 0.06299, 0.166, 0.0625, 0.166, 0.0625, 0.168, 0.06348, 0.168, 0.06348, 0.166, 0.06299, 0.166, 0.06299, 0.168, 0.02832, 0.168, 0.02832, 0.1699, 0.02907, 0.1681, 0.02907, 0.1681, 0.02832, 0.1699, 0.0297, 0.1685, 0.0297, 0.1685, 0.02832, 0.1699, 0.03012, 0.1692, 0.03012, 0.1692, 0.02832, 0.1699, 0.03027, 0.1699, 0.03027, 0.1699, 0.02832, 0.1699, 0.03012, 0.1707, 0.03012, 0.1707, 0.02832, 0.1699, 0.0297, 0.1713, 0.0297, 0.1713, 0.02832, 0.1699, 0.02907, 0.1717, 0.02907, 0.1717, 0.02832, 0.1699, 0.02832, 0.1719, 0.02832, 0.1719, 0.02832, 0.1699, 0.02757, 0.1717, 0.02757, 0.1717, 0.02832, 0.1699, 0.02694, 0.1713, 0.02694, 0.1713, 0.02832, 0.1699, 0.02652, 0.1707, 0.02652, 0.1707, 0.02832, 0.1699, 0.02637, 0.1699, 0.02637, 0.1699, 0.02832, 0.1699, 0.02652, 0.1692, 0.02652, 0.1692, 0.02832, 0.1699, 0.02694, 0.1685, 0.02694, 0.1685, 0.02832, 0.1699, 0.02757, 0.1681, 0.02757, 0.1681, 0.02832, 0.1699, 0.02832, 0.168, 0.03297, 0.1681, 0.03223, 0.1699, 0.03223, 0.168, 0.03361, 0.1685, 0.03223, 0.1699, 0.03297, 0.1681, 0.03403, 0.1692, 0.03223, 0.1699, 0.03361, 0.1685, 0.03418, 0.1699, 0.03223, 0.1699, 0.03403, 0.1692, 0.03403, 0.1707, 0.03223, 0.1699, 0.03418, 0.1699, 0.03361, 0.1713, 0.03223, 0.1699, 0.03403, 0.1707, 0.03297, 0.1717, 0.03223, 0.1699, 0.03361, 0.1713, 0.03223, 0.1719, 0.03223, 0.1699, 0.03297, 0.1717, 0.03148, 0.1717, 0.03223, 0.1699, 0.03223, 0.1719, 0.03085, 0.1713, 0.03223, 0.1699, 0.03148, 0.1717, 0.03042, 0.1707, 0.03223, 0.1699, 0.03085, 0.1713, 0.03027, 0.1699, 0.03223, 0.1699, 0.03042, 0.1707, 0.03042, 0.1692, 0.03223, 0.1699, 0.03027, 0.1699, 0.03085, 0.1685, 0.03223, 0.1699, 0.03042, 0.1692, 0.03148, 0.1681, 0.03223, 0.1699, 0.03085, 0.1685, 0.03223, 0.168, 0.03223, 0.1699, 0.03148, 0.1681, 0.02686, 0.168, 0.02686, 0.166, 0.02637, 0.166, 0.02637, 0.168, 0.02734, 0.168, 0.02734, 0.166, 0.02686, 0.166, 0.02686, 0.168, 0.02783, 0.168, 0.02783, 0.166, 0.02734, 0.166, 0.02734, 0.168, 0.02832, 0.168, 0.02832, 0.166, 0.02783, 0.166, 0.02783, 0.168, 0.02881, 0.168, 0.02881, 0.166, 0.02832, 0.166, 0.02832, 0.168, 0.0293, 0.168, 0.0293, 0.166, 0.02881, 0.166, 0.02881, 0.168, 0.02979, 0.168, 0.02979, 0.166, 0.0293, 0.166, 0.0293, 0.168, 0.03027, 0.168, 0.03027, 0.166, 0.02979, 0.166, 0.02979, 0.168, 0.03076, 0.168, 0.03076, 0.166, 0.03027, 0.166, 0.03027, 0.168, 0.03125, 0.168, 0.03125, 0.166, 0.03076, 0.166, 0.03076, 0.168, 0.03174, 0.168, 0.03174, 0.166, 0.03125, 0.166, 0.03125, 0.168, 0.03223, 0.168, 0.03223, 0.166, 0.03174, 0.166, 0.03174, 0.168, 0.03271, 0.168, 0.03271, 0.166, 0.03223, 0.166, 0.03223, 0.168, 0.0332, 0.168, 0.0332, 0.166, 0.03271, 0.166, 0.03271, 0.168, 0.03369, 0.168, 0.03369, 0.166, 0.0332, 0.166, 0.0332, 0.168, 0.03418, 0.168, 0.03418, 0.166, 0.03369, 0.166, 0.03369, 0.168, 0.02321, 0.1681, 0.02246, 0.1699, 0.02246, 0.168, 0.02384, 0.1685, 0.02246, 0.1699, 0.02321, 0.1681, 0.02427, 0.1692, 0.02246, 0.1699, 0.02384, 0.1685, 0.02441, 0.1699, 0.02246, 0.1699, 0.02427, 0.1692, 0.02427, 0.1707, 0.02246, 0.1699, 0.02441, 0.1699, 0.02384, 0.1713, 0.02246, 0.1699, 0.02427, 0.1707, 0.02321, 0.1717, 0.02246, 0.1699, 0.02384, 0.1713, 0.02246, 0.1719, 0.02246, 0.1699, 0.02321, 0.1717, 0.02171, 0.1717, 0.02246, 0.1699, 0.02246, 0.1719, 0.02108, 0.1713, 0.02246, 0.1699, 0.02171, 0.1717, 0.02066, 0.1707, 0.02246, 0.1699, 0.02108, 0.1713, 0.02051, 0.1699, 0.02246, 0.1699, 0.02066, 0.1707, 0.02066, 0.1692, 0.02246, 0.1699, 0.02051, 0.1699, 0.02108, 0.1685, 0.02246, 0.1699, 0.02066, 0.1692, 0.02171, 0.1681, 0.02246, 0.1699, 0.02108, 0.1685, 0.02246, 0.168, 0.02246, 0.1699, 0.02171, 0.1681, 0.01709, 0.168, 0.01709, 0.166, 0.0166, 0.166, 0.0166, 0.168, 0.01758, 0.168, 0.01758, 0.166, 0.01709, 0.166, 0.01709, 0.168, 0.01807, 0.168, 0.01807, 0.166, 0.01758, 0.166, 0.01758, 0.168, 0.01855, 0.168, 0.01855, 0.166, 0.01807, 0.166, 0.01807, 0.168, 0.01904, 0.168, 0.01904, 0.166, 0.01855, 0.166, 0.01855, 0.168, 0.01953, 0.168, 0.01953, 0.166, 0.01904, 0.166, 0.01904, 0.168, 0.02002, 0.168, 0.02002, 0.166, 0.01953, 0.166, 0.01953, 0.168, 0.02051, 0.168, 0.02051, 0.166, 0.02002, 0.166, 0.02002, 0.168, 0.021, 0.168, 0.021, 0.166, 0.02051, 0.166, 0.02051, 0.168, 0.02148, 0.168, 0.02148, 0.166, 0.021, 0.166, 0.021, 0.168, 0.02197, 0.168, 0.02197, 0.166, 0.02148, 0.166, 0.02148, 0.168, 0.02246, 0.168, 0.02246, 0.166, 0.02197, 0.166, 0.02197, 0.168, 0.02295, 0.168, 0.02295, 0.166, 0.02246, 0.166, 0.02246, 0.168, 0.02344, 0.168, 0.02344, 0.166, 0.02295, 0.166, 0.02295, 0.168, 0.02393, 0.168, 0.02393, 0.166, 0.02344, 0.166, 0.02344, 0.168, 0.02441, 0.168, 0.02441, 0.166, 0.02393, 0.166, 0.02393, 0.168, 0.2556, 0.172, 0.2549, 0.1738, 0.2549, 0.1719, 0.2563, 0.1724, 0.2549, 0.1738, 0.2556, 0.172, 0.2567, 0.1731, 0.2549, 0.1738, 0.2563, 0.1724, 0.2568, 0.1738, 0.2549, 0.1738, 0.2567, 0.1731, 0.2567, 0.1746, 0.2549, 0.1738, 0.2568, 0.1738, 0.2563, 0.1752, 0.2549, 0.1738, 0.2567, 0.1746, 0.2556, 0.1756, 0.2549, 0.1738, 0.2563, 0.1752, 0.2549, 0.1758, 0.2549, 0.1738, 0.2556, 0.1756, 0.2541, 0.1756, 0.2549, 0.1738, 0.2549, 0.1758, 0.2535, 0.1752, 0.2549, 0.1738, 0.2541, 0.1756, 0.2531, 0.1746, 0.2549, 0.1738, 0.2535, 0.1752, 0.2529, 0.1738, 0.2549, 0.1738, 0.2531, 0.1746, 0.2531, 0.1731, 0.2549, 0.1738, 0.2529, 0.1738, 0.2535, 0.1724, 0.2549, 0.1738, 0.2531, 0.1731, 0.2541, 0.172, 0.2549, 0.1738, 0.2535, 0.1724, 0.2549, 0.1719, 0.2549, 0.1738, 0.2541, 0.172, 0.2495, 0.1719, 0.2495, 0.1699, 0.249, 0.1699, 0.249, 0.1719, 0.25, 0.1719, 0.25, 0.1699, 0.2495, 0.1699, 0.2495, 0.1719, 0.2505, 0.1719, 0.2505, 0.1699, 0.25, 0.1699, 0.25, 0.1719, 0.251, 0.1719, 0.251, 0.1699, 0.2505, 0.1699, 0.2505, 0.1719, 0.2515, 0.1719, 0.2515, 0.1699, 0.251, 0.1699, 0.251, 0.1719, 0.252, 0.1719, 0.252, 0.1699, 0.2515, 0.1699, 0.2515, 0.1719, 0.2524, 0.1719, 0.2524, 0.1699, 0.252, 0.1699, 0.252, 0.1719, 0.2529, 0.1719, 0.2529, 0.1699, 0.2524, 0.1699, 0.2524, 0.1719, 0.2534, 0.1719, 0.2534, 0.1699, 0.2529, 0.1699, 0.2529, 0.1719, 0.2539, 0.1719, 0.2539, 0.1699, 0.2534, 0.1699, 0.2534, 0.1719, 0.2544, 0.1719, 0.2544, 0.1699, 0.2539, 0.1699, 0.2539, 0.1719, 0.2549, 0.1719, 0.2549, 0.1699, 0.2544, 0.1699, 0.2544, 0.1719, 0.2554, 0.1719, 0.2554, 0.1699, 0.2549, 0.1699, 0.2549, 0.1719, 0.2559, 0.1719, 0.2559, 0.1699, 0.2554, 0.1699, 0.2554, 0.1719, 0.2563, 0.1719, 0.2563, 0.1699, 0.2559, 0.1699, 0.2559, 0.1719, 0.2568, 0.1719, 0.2568, 0.1699, 0.2563, 0.1699, 0.2563, 0.1719, 0.2495, 0.1797, 0.249, 0.1777, 0.249, 0.1797, 0.25, 0.1797, 0.2495, 0.1777, 0.2495, 0.1797, 0.2505, 0.1797, 0.25, 0.1777, 0.25, 0.1797, 0.251, 0.1797, 0.2505, 0.1777, 0.2505, 0.1797, 0.2515, 0.1797, 0.251, 0.1777, 0.251, 0.1797, 0.252, 0.1797, 0.2515, 0.1777, 0.2515, 0.1797, 0.2524, 0.1797, 0.252, 0.1777, 0.252, 0.1797, 0.2529, 0.1797, 0.2524, 0.1777, 0.2524, 0.1797, 0.2534, 0.1797, 0.2529, 0.1777, 0.2529, 0.1797, 0.2539, 0.1797, 0.2534, 0.1777, 0.2534, 0.1797, 0.2544, 0.1797, 0.2539, 0.1777, 0.2539, 0.1797, 0.2549, 0.1797, 0.2544, 0.1777, 0.2544, 0.1797, 0.2554, 0.1797, 0.2549, 0.1777, 0.2549, 0.1797, 0.2559, 0.1797, 0.2554, 0.1777, 0.2554, 0.1797, 0.2563, 0.1797, 0.2559, 0.1777, 0.2559, 0.1797, 0.2568, 0.1797, 0.2563, 0.1777, 0.2563, 0.1797])
me_probe.materials.append(mat_fmt_material_010)
me_probe.use_remesh_preserve_volume = False
me_probe.use_remesh_preserve_attributes = False
me_probe.use_mirror_vertex_groups = False
me_probe.update()

# ---- objects
ob_group0 = bpy.data.objects.new('group0', me_group0)
ob_probe = bpy.data.objects.new('probe', me_probe)

# ---- transforms, parenting, visibility, modifiers, constraints
ob_group0.location = (0.0, 0.0, 0.0)
ob_group0.rotation_euler = (1.571, -0.0, 0.0)
ob_group0.lineart.crease_threshold = 0.0
ob_probe.location = (0.0, 0.0, 0.0)
ob_probe.rotation_euler = (1.571, -0.0, 0.0)
ob_probe.lineart.crease_threshold = 0.0

# ---- collection membership
col_collection_1.objects.link(ob_group0)
col_collection_1.objects.link(ob_probe)

# ---- scene / render settings (as saved in the file)
scene.frame_start = 1; scene.frame_end = 250; scene.frame_set(1)
scene.render.engine = 'BLENDER_EEVEE_NEXT'
scene.render.resolution_percentage = 50
scene.render.dither_intensity = 0.0
scene.cycles.use_denoising = False
scene.cycles.samples = 128
scene.cycles.sampling_pattern = 'TABULATED_SOBOL'
scene.cycles.use_adaptive_sampling = False
scene.cycles.use_light_tree = False
scene.cycles.blur_glossy = 0.0
scene.cycles.sample_clamp_indirect = 0.0
scene.view_settings.view_transform = 'Standard'
bpy.context.view_layer.update()

# ---- added for rendering (the .blend has no active camera and no usable light): camera, sun
cam_auto = bpy.data.cameras.new('AutoCamera')
cam_auto.lens = 50.0
cam_auto.sensor_width = 36.0
cam_auto.clip_end = 1000.0
ob_auto_camera = bpy.data.objects.new('AutoCamera', cam_auto)
scene.collection.objects.link(ob_auto_camera)
ob_auto_camera.location = (4.65606, -7.25134, 3.6311)
ob_auto_camera.rotation_euler = (1.09748, -7.21219e-08, 0.694738)
scene.camera = ob_auto_camera
light_auto_sun = bpy.data.lights.new('AutoSun', 'SUN')
light_auto_sun.energy = 3.0
light_auto_sun.angle = 0.0523599
ob_auto_sun = bpy.data.objects.new('AutoSun', light_auto_sun)
scene.collection.objects.link(ob_auto_sun)
ob_auto_sun.rotation_euler = (0.872665, 0.174533, 0.523599)
bpy.context.view_layer.update()
